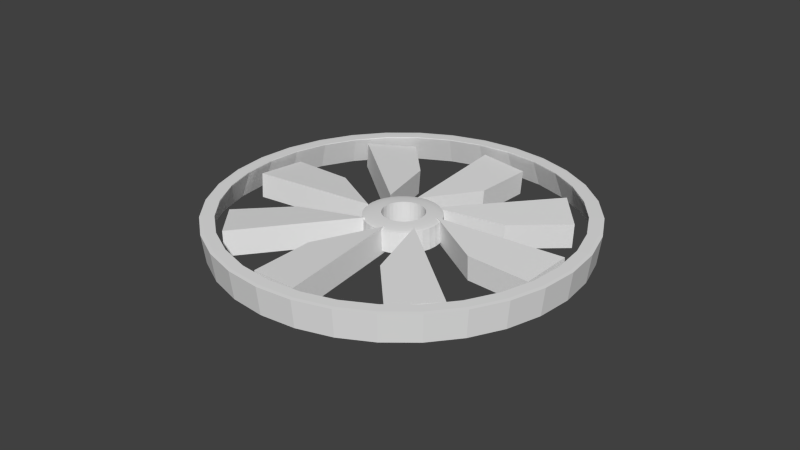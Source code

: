# Source: ventilador_industrial.blend  (saved by Blender 2.68.0; exported with 4.5.12 LTS)
import bpy
from mathutils import Matrix  # noqa: F401  (used for matrix-valued properties, if any)

bpy.ops.wm.read_factory_settings(use_empty=True)
scene = bpy.context.scene
scene.name = 'Scene'

# ---- collections
col_collection_1 = bpy.data.collections.new('Collection 1'); scene.collection.children.link(col_collection_1)

# ---- materials (node trees are filled in below, after node groups)
mat_oxidado2 = bpy.data.materials.new('Oxidado2')
mat_oxidado2.alpha_threshold = 0.0
mat_oxidado2.use_transparent_shadow = False
mat_oxidado2.roughness = 0.5
mat_oxidado2.line_color = (0.0, 0.0, 0.0, 1.0)
mat_material_001 = bpy.data.materials.new('Material.001')
mat_material_001.alpha_threshold = 0.0
mat_material_001.use_transparent_shadow = False
mat_material_001.roughness = 0.5
mat_material_001.line_color = (0.0, 0.0, 0.0, 1.0)

# ---- material node trees

# ---- world
world_world = bpy.data.worlds.new('World'); scene.world = world_world
world_world.color = (0.05088, 0.05088, 0.05088)
world_world.use_sun_shadow = False
world_world.sun_shadow_jitter_overblur = 0.0
world_world.cycles.sampling_method = 'MANUAL'
world_world.cycles.sample_map_resolution = 256

# ---- meshes
me_sphere_004 = bpy.data.meshes.new('Sphere.004')
me_sphere_004.from_pydata([(-0.9239, 6.107e-09, -0.3827), (-0.9808, 5.428e-09, -0.1951), (-0.9619, 0.1913, -0.1951), (-0.9061, 0.1802, -0.3827), (-0.8315, 5.415e-10, -0.5556), (-0.8155, 0.1622, -0.5556), (-0.9619, -0.1913, -0.1951), (-0.9061, -0.1802, -0.3827), (-1.0, 5.198e-09, 6.813), (-0.9808, 0.1951, 6.813), (-0.9061, 0.3753, -0.1951), (-0.8536, 0.3536, -0.3827), (-0.7071, 2.025e-09, -0.7071), (-0.6935, 0.1379, -0.7071), (-0.8155, -0.1622, -0.5556), (-0.7682, 0.3182, -0.5556), (-0.9061, -0.3753, -0.1951), (-0.8536, -0.3536, -0.3827), (-0.9808, -0.1951, 6.813), (-0.9808, 5.427e-09, 7.008), (-0.9619, 0.1913, 7.008), (-0.9239, 0.3827, 6.813), (-0.8155, 0.5449, -0.1951), (-0.7682, 0.5133, -0.3827), (-0.5556, 3.832e-09, -0.8315), (-0.5449, 0.1084, -0.8315), (-0.6935, -0.1379, -0.7071), (-0.6533, 0.2706, -0.7071), (-0.7682, -0.3182, -0.5556), (-0.6913, 0.4619, -0.5556), (-0.8155, -0.5449, -0.1951), (-0.7682, -0.5133, -0.3827), (-0.9239, -0.3827, 6.813), (-0.9619, -0.1913, 7.008), (-0.9061, 0.1802, 7.196), (-0.9239, 6.106e-09, 7.196), (-0.9061, 0.3753, 7.008), (-0.8315, 0.5556, 6.813), (-0.6935, 0.6935, -0.1951), (-0.6533, 0.6533, -0.3827), (-0.5093, 4.383e-09, -0.8562), (-0.5, 0.09946, -0.8559), (-0.5096, 0.002575, -0.8559), (-0.5449, -0.1084, -0.8315), (-0.5133, 0.2126, -0.8315), (-0.6533, -0.2706, -0.7071), (-0.5879, 0.3928, -0.7071), (-0.6913, -0.4619, -0.5556), (-0.5879, 0.5879, -0.5556), (-0.6935, -0.6935, -0.1951), (-0.6533, -0.6533, -0.3827), (-0.8315, -0.5556, 6.813), (-0.9061, -0.3753, 7.008), (-0.9061, -0.1802, 7.196), (-0.8155, 0.1622, 7.369), (-0.8315, 5.408e-10, 7.369), (-0.8536, 0.3536, 7.196), (-0.8155, 0.5449, 7.008), (-0.7071, 0.7071, 6.813), (-0.5449, 0.8155, -0.1951), (-0.5133, 0.7682, -0.3827), (-0.4995, -0.09936, -0.8562), (-0.4992, 0.1075, -0.8551), (-0.4725, 0.1957, -0.8551), (-0.5133, -0.2126, -0.8315), (-0.4619, 0.3087, -0.8315), (-0.5879, -0.3928, -0.7071), (-0.5, 0.5, -0.7071), (-0.5879, -0.5879, -0.5556), (-0.4619, 0.6913, -0.5556), (-0.5449, -0.8155, -0.1951), (-0.5133, -0.7682, -0.3827), (-0.7071, -0.7071, 6.813), (-0.8155, -0.5449, 7.008), (-0.8536, -0.3536, 7.196), (-0.8155, -0.1622, 7.369), (-0.6935, 0.1379, 7.52), (-0.7071, 2.024e-09, 7.52), (-0.7682, 0.3182, 7.369), (-0.7682, 0.5133, 7.196), (-0.6935, 0.6935, 7.008), (-0.5556, 0.8315, 6.813), (-0.3753, 0.9061, -0.1951), (-0.3536, 0.8536, -0.3827), (-0.4992, -0.1023, -0.8559), (-0.4711, -0.1951, -0.8559), (-0.4686, 0.2084, -0.8537), (-0.4274, 0.2856, -0.8537), (-0.4619, -0.3087, -0.8315), (-0.3928, 0.3928, -0.8315), (-0.5, -0.5, -0.7071), (-0.3928, 0.5879, -0.7071), (-0.4619, -0.6913, -0.5556), (-0.3182, 0.7682, -0.5556), (-0.3753, -0.9061, -0.1951), (-0.3536, -0.8536, -0.3827), (-0.5556, -0.8315, 6.813), (-0.6935, -0.6935, 7.008), (-0.7682, -0.5133, 7.196), (-0.7682, -0.3182, 7.369), (-0.6935, -0.1379, 7.52), (-0.5449, 0.1084, 7.645), (-0.5556, 3.831e-09, 7.645), (-0.6533, 0.2706, 7.52), (-0.6913, 0.4619, 7.369), (-0.6533, 0.6533, 7.196), (-0.5449, 0.8155, 7.008), (-0.3827, 0.9239, 6.813), (-0.1913, 0.9619, -0.1951), (-0.1802, 0.9061, -0.3827), (-0.4686, -0.2032, -0.855), (-0.4253, -0.2842, -0.855), (-0.4189, 0.3013, -0.8518), (-0.3659, 0.3659, -0.8518), (-0.3928, -0.3928, -0.8315), (-0.3087, 0.4619, -0.8315), (-0.3928, -0.5879, -0.7071), (-0.2706, 0.6533, -0.7071), (-0.3182, -0.7682, -0.5556), (-0.1622, 0.8155, -0.5556), (-0.1913, -0.9619, -0.1951), (-0.1802, -0.9061, -0.3827), (-0.3827, -0.9239, 6.813), (-0.5449, -0.8155, 7.008), (-0.6533, -0.6533, 7.196), (-0.6913, -0.4619, 7.369), (-0.6533, -0.2706, 7.52), (-0.5449, -0.1084, 7.645), (-0.5092, 4.383e-09, 7.669), (-0.5095, 0.002575, 7.669), (-0.5, 0.09945, 7.669), (-0.5133, 0.2126, 7.645), (-0.5879, 0.3928, 7.52), (-0.5879, 0.5879, 7.369), (-0.5133, 0.7682, 7.196), (-0.3753, 0.9061, 7.008), (-0.1951, 0.9808, 6.813), (3.863e-07, 0.9808, -0.1951), (3.343e-07, 0.9239, -0.3827), (-0.4189, -0.2962, -0.8536), (-0.3636, -0.3636, -0.8536), (-0.3521, 0.3828, -0.8495), (-0.2899, 0.4338, -0.8495), (-0.3087, -0.4619, -0.8315), (-0.2126, 0.5133, -0.8315), (-0.2706, -0.6533, -0.7071), (-0.1379, 0.6935, -0.7071), (-0.1622, -0.8155, -0.5556), (4.23e-07, 0.8315, -0.5556), (8.972e-08, -0.9808, -0.1951), (2.763e-07, -0.9239, -0.3827), (-0.1951, -0.9808, 6.813), (-0.3753, -0.9061, 7.008), (-0.5133, -0.7682, 7.196), (-0.5879, -0.5879, 7.369), (-0.5879, -0.3928, 7.52), (-0.5133, -0.2126, 7.645), (-0.4995, -0.09935, 7.669), (-0.4992, 0.1075, 7.668), (-0.4724, 0.1957, 7.668), (-0.4619, 0.3087, 7.645), (-0.5, 0.5, 7.52), (-0.4619, 0.6913, 7.369), (-0.3536, 0.8536, 7.196), (-0.1913, 0.9619, 7.008), (4.077e-07, 1.0, 6.813), (0.1913, 0.9619, -0.1951), (0.1802, 0.9061, -0.3827), (-0.3521, -0.3777, -0.8517), (-0.2877, -0.4305, -0.8517), (-0.2706, 0.4497, -0.8469), (-0.2015, 0.4866, -0.8469), (-0.2126, -0.5133, -0.8315), (-0.1084, 0.5449, -0.8315), (-0.1379, -0.6935, -0.7071), (3.644e-07, 0.7071, -0.7071), (1.495e-07, -0.8315, -0.5556), (0.1622, 0.8155, -0.5556), (0.1913, -0.9619, -0.1951), (0.1802, -0.9061, -0.3827), (1.249e-07, -1.0, 6.813), (-0.1913, -0.9619, 7.008), (-0.3536, -0.8536, 7.196), (-0.4619, -0.6913, 7.369), (-0.5, -0.5, 7.52), (-0.4619, -0.3087, 7.645), (-0.471, -0.1951, 7.669), (-0.4992, -0.1023, 7.669), (-0.4686, 0.2084, 7.667), (-0.4273, 0.2855, 7.667), (-0.3928, 0.3928, 7.645), (-0.3928, 0.5879, 7.52), (-0.3182, 0.7682, 7.369), (-0.1802, 0.9061, 7.196), (4.318e-07, 0.9808, 7.008), (0.1951, 0.9808, 6.813), (0.3753, 0.9061, -0.1951), (0.3536, 0.8536, -0.3827), (-0.2706, -0.4445, -0.8494), (-0.1998, -0.4824, -0.8494), (-0.1776, 0.4994, -0.8441), (-0.1038, 0.5218, -0.8441), (-0.1084, -0.5449, -0.8315), (4.114e-07, 0.5556, -0.8315), (1.945e-07, -0.7071, -0.7071), (0.138, 0.6935, -0.7071), (0.1622, -0.8155, -0.5556), (0.3182, 0.7682, -0.5556), (0.3753, -0.9061, -0.1951), (0.3536, -0.8536, -0.3827), (0.1951, -0.9808, 6.813), (2.018e-07, -0.9808, 7.008), (-0.1802, -0.9061, 7.196), (-0.3182, -0.7682, 7.369), (-0.3928, -0.5879, 7.52), (-0.3928, -0.3928, 7.645), (-0.4686, -0.2032, 7.668), (-0.4253, -0.2842, 7.668), (-0.4189, 0.3013, 7.665), (-0.3659, 0.3659, 7.665), (-0.3087, 0.4619, 7.645), (-0.2706, 0.6533, 7.52), (-0.1622, 0.8155, 7.369), (3.785e-07, 0.9239, 7.196), (0.1913, 0.9619, 7.008), (0.3827, 0.9239, 6.813), (0.5449, 0.8155, -0.1951), (0.5133, 0.7682, -0.3827), (-0.1776, -0.4942, -0.8467), (-0.1028, -0.5169, -0.8467), (-0.07673, 0.53, -0.8411), (3.991e-07, 0.5375, -0.8411), (1.713e-07, -0.5556, -0.8315), (0.1084, 0.5449, -0.8315), (0.1379, -0.6935, -0.7071), (0.2706, 0.6533, -0.7071), (0.3182, -0.7682, -0.5556), (0.4619, 0.6913, -0.5556), (0.5449, -0.8155, -0.1951), (0.5133, -0.7682, -0.3827), (0.3827, -0.9239, 6.813), (0.1913, -0.9619, 7.008), (1.605e-07, -0.9239, 7.196), (-0.1622, -0.8155, 7.369), (-0.2706, -0.6533, 7.52), (-0.3087, -0.4619, 7.645), (-0.4189, -0.2962, 7.667), (-0.3636, -0.3636, 7.667), (-0.352, 0.3828, 7.663), (-0.2899, 0.4338, 7.663), (-0.2126, 0.5133, 7.645), (-0.1379, 0.6935, 7.52), (4.253e-07, 0.8315, 7.369), (0.1802, 0.9061, 7.196), (0.3753, 0.9061, 7.008), (0.5556, 0.8315, 6.813), (0.6935, 0.6935, -0.1951), (0.6533, 0.6533, -0.3827), (-0.07673, -0.5248, -0.8439), (1.798e-07, -0.5324, -0.8439), (0.02817, 0.5403, -0.8381), (0.1059, 0.5326, -0.8381), (0.1084, -0.5449, -0.8315), (0.2126, 0.5133, -0.8315), (0.2706, -0.6533, -0.7071), (0.3928, 0.5879, -0.7071), (0.4619, -0.6913, -0.5556), (0.5879, 0.5879, -0.5556), (0.6935, -0.6935, -0.1951), (0.6533, -0.6533, -0.3827), (0.5556, -0.8315, 6.813), (0.3753, -0.9061, 7.008), (0.1802, -0.9061, 7.196), (1.518e-07, -0.8315, 7.369), (-0.1379, -0.6935, 7.52), (-0.2126, -0.5133, 7.645), (-0.352, -0.3777, 7.665), (-0.2876, -0.4305, 7.665), (-0.2705, 0.4497, 7.66), (-0.2015, 0.4866, 7.66), (-0.1084, 0.5449, 7.645), (3.669e-07, 0.7071, 7.52), (0.1622, 0.8155, 7.369), (0.3536, 0.8536, 7.196), (0.5449, 0.8155, 7.008), (0.7071, 0.7071, 6.813), (0.8155, 0.5449, -0.1951), (0.7682, 0.5133, -0.3827), (0.02817, -0.5352, -0.8409), (0.1049, -0.5276, -0.8409), (0.1331, 0.53, -0.8353), (0.2099, 0.5067, -0.8353), (0.2126, -0.5133, -0.8315), (0.3087, 0.4619, -0.8315), (0.3928, -0.5879, -0.7071), (0.5, 0.5, -0.7071), (0.5879, -0.5879, -0.5556), (0.6913, 0.4619, -0.5556), (0.8155, -0.5449, -0.1951), (0.7682, -0.5133, -0.3827), (0.7071, -0.7071, 6.813), (0.5449, -0.8155, 7.008), (0.3536, -0.8536, 7.196), (0.1622, -0.8155, 7.369), (1.971e-07, -0.7071, 7.52), (-0.1084, -0.5449, 7.645), (-0.2705, -0.4445, 7.662), (-0.1998, -0.4823, 7.662), (-0.1775, 0.4994, 7.657), (-0.1038, 0.5217, 7.657), (4.169e-07, 0.5556, 7.645), (0.138, 0.6935, 7.52), (0.3182, 0.7682, 7.369), (0.5133, 0.7682, 7.196), (0.6935, 0.6935, 7.008), (0.8315, 0.5556, 6.813), (0.9061, 0.3753, -0.1951), (0.8536, 0.3536, -0.3827), (0.1331, -0.5248, -0.8379), (0.208, -0.5021, -0.8379), (0.234, 0.4994, -0.8327), (0.3074, 0.4601, -0.8327), (0.3087, -0.4619, -0.8315), (0.3943, 0.3943, -0.8297), (0.3269, 0.4497, -0.8297), (0.3174, 0.4548, -0.8315), (0.5, -0.5, -0.7071), (0.5879, 0.3928, -0.7071), (0.6913, -0.4619, -0.5556), (0.7682, 0.3182, -0.5556), (0.9061, -0.3753, -0.1951), (0.8536, -0.3536, -0.3827), (0.8315, -0.5556, 6.813), (0.6935, -0.6935, 7.008), (0.5133, -0.7682, 7.196), (0.3182, -0.7682, 7.369), (0.1379, -0.6935, 7.52), (1.768e-07, -0.5556, 7.645), (-0.1775, -0.4942, 7.66), (-0.1028, -0.5169, 7.66), (-0.07667, 0.53, 7.654), (4.162e-07, 0.5375, 7.654), (0.1084, 0.5449, 7.645), (0.2706, 0.6533, 7.52), (0.4619, 0.6913, 7.369), (0.6533, 0.6533, 7.196), (0.8155, 0.5449, 7.008), (0.9239, 0.3827, 6.813), (0.9619, 0.1913, -0.1951), (0.9061, 0.1802, -0.3827), (0.234, -0.4942, -0.8351), (0.3049, -0.4563, -0.8351), (0.3928, -0.3928, -0.8315), (0.4667, 0.3118, -0.8268), (0.4084, 0.3828, -0.8268), (0.5879, -0.3928, -0.7071), (0.6533, 0.2706, -0.7071), (0.7682, -0.3182, -0.5556), (0.8155, 0.1622, -0.5556), (0.9619, -0.1913, -0.1951), (0.9061, -0.1802, -0.3827), (0.9239, -0.3827, 6.813), (0.8155, -0.5449, 7.008), (0.6533, -0.6533, 7.196), (0.4619, -0.6913, 7.369), (0.2706, -0.6533, 7.52), (0.1084, -0.5449, 7.645), (-0.07667, -0.5248, 7.657), (1.811e-07, -0.5324, 7.657), (0.02823, 0.5403, 7.651), (0.106, 0.5326, 7.651), (0.2126, 0.5133, 7.645), (0.3928, 0.5879, 7.52), (0.5879, 0.5879, 7.369), (0.7682, 0.5133, 7.196), (0.9061, 0.3753, 7.008), (0.9808, 0.1951, 6.813), (0.9808, -1.112e-07, -0.1951), (0.9239, -3.186e-08, -0.3827), (0.3269, -0.4445, -0.8325), (0.3915, -0.3915, -0.8325), (0.4639, -0.31, -0.8295), (0.4084, -0.3777, -0.8295), (0.3989, -0.3854, -0.8315), (0.521, 0.2158, -0.8246), (0.4753, 0.3013, -0.8246), (0.6533, -0.2706, -0.7071), (0.6935, 0.1379, -0.7071), (0.8155, -0.1622, -0.5556), (0.8315, -1.396e-07, -0.5556), (0.9808, -0.1951, 6.813), (0.9061, -0.3753, 7.008), (0.7682, -0.5133, 7.196), (0.5879, -0.5879, 7.369), (0.3928, -0.5879, 7.52), (0.2126, -0.5133, 7.645), (0.02823, -0.5352, 7.654), (0.1049, -0.5276, 7.654), (0.1331, 0.53, 7.648), (0.2099, 0.5067, 7.648), (0.3087, 0.4619, 7.645), (0.5, 0.5, 7.52), (0.6913, 0.4619, 7.369), (0.8536, 0.3536, 7.196), (0.9619, 0.1913, 7.008), (1.0, -1.176e-07, 6.813), (0.5187, -0.2149, -0.8266), (0.4753, -0.2962, -0.8266), (0.5547, 0.1103, -0.8233), (0.525, 0.2084, -0.8233), (0.6935, -0.1379, -0.7071), (0.7071, -1.011e-07, -0.7071), (0.9619, -0.1913, 7.008), (0.8536, -0.3536, 7.196), (0.6913, -0.4619, 7.369), (0.5, -0.5, 7.52), (0.3087, -0.4619, 7.645), (0.1331, -0.5248, 7.651), (0.208, -0.5021, 7.651), (0.234, 0.4994, 7.646), (0.3074, 0.4601, 7.646), (0.3944, 0.3944, 7.643), (0.327, 0.4497, 7.643), (0.3173, 0.4549, 7.645), (0.5879, 0.3928, 7.52), (0.7682, 0.3182, 7.369), (0.9061, 0.1802, 7.196), (0.9808, -1.312e-07, 7.008), (0.5532, -0.11, -0.8245), (0.525, -0.2032, -0.8245), (0.5656, -1.095e-07, -0.8232), (0.5556, 0.1075, -0.8228), (0.5659, 0.002576, -0.8228), (0.9061, -0.1802, 7.196), (0.7682, -0.3182, 7.369), (0.5879, -0.3928, 7.52), (0.3928, -0.3928, 7.645), (0.234, -0.4942, 7.648), (0.3049, -0.4563, 7.648), (0.4667, 0.3118, 7.64), (0.4085, 0.3828, 7.64), (0.6533, 0.2706, 7.52), (0.8155, 0.1622, 7.369), (0.9239, -5.853e-08, 7.196), (0.5556, -0.1023, -0.8232), (0.8155, -0.1622, 7.369), (0.6533, -0.2706, 7.52), (0.464, -0.31, 7.643), (0.4085, -0.3777, 7.643), (0.3988, -0.3856, 7.645), (0.327, -0.4445, 7.646), (0.3915, -0.3915, 7.646), (0.521, 0.2158, 7.638), (0.4753, 0.3013, 7.638), (0.6935, 0.1379, 7.52), (0.8315, -1.396e-07, 7.369), (0.6935, -0.1379, 7.52), (0.5188, -0.2149, 7.64), (0.4753, -0.2962, 7.64), (0.5548, 0.1103, 7.636), (0.525, 0.2084, 7.636), (0.7071, -1.011e-07, 7.52), (0.5533, -0.1101, 7.638), (0.525, -0.2032, 7.638), (0.5657, -1.095e-07, 7.636), (0.5556, 0.1075, 7.636), (0.566, 0.002576, 7.636), (0.5556, -0.1023, 7.636)], [], [(0, 1, 2, 3), (55, 77, 76, 54), (4, 0, 3, 5), (35, 55, 54, 34), (12, 4, 5, 13), (19, 35, 34, 20), (24, 12, 13, 25), (19, 20, 9, 8), (128, 129, 101, 102), (129, 130, 101), (40, 24, 25, 42), (25, 41, 42), (8, 9, 2, 1), (77, 102, 101, 76), (3, 2, 10, 11), (54, 76, 103, 78), (5, 3, 11, 15), (34, 54, 78, 56), (13, 5, 15, 27), (20, 34, 56, 36), (25, 13, 27, 44), (20, 36, 21, 9), (158, 159, 131), (131, 101, 130, 158), (44, 63, 62), (41, 25, 44, 62), (9, 21, 10, 2), (76, 101, 131, 103), (65, 87, 86), (63, 44, 65, 86), (21, 37, 22, 10), (103, 131, 160, 132), (11, 10, 22, 23), (78, 103, 132, 104), (15, 11, 23, 29), (56, 78, 104, 79), (27, 15, 29, 46), (36, 56, 79, 57), (44, 27, 46, 65), (36, 57, 37, 21), (188, 189, 160), (160, 131, 159, 188), (65, 46, 67, 89), (57, 80, 58, 37), (218, 219, 190, 160), (160, 189, 218), (89, 113, 112, 65), (112, 87, 65), (37, 58, 38, 22), (132, 160, 190, 161), (23, 22, 38, 39), (104, 132, 161, 133), (29, 23, 39, 48), (79, 104, 133, 105), (46, 29, 48, 67), (57, 79, 105, 80), (105, 133, 162, 134), (67, 48, 69, 91), (80, 105, 134, 106), (89, 67, 91, 115), (80, 106, 81, 58), (248, 249, 220, 190), (190, 219, 248), (115, 142, 141, 89), (141, 113, 89), (38, 58, 81, 59), (161, 190, 220, 191), (39, 38, 59, 60), (133, 161, 191, 162), (48, 39, 60, 69), (60, 59, 82, 83), (162, 191, 221, 192), (69, 60, 83, 93), (134, 162, 192, 163), (91, 69, 93, 117), (106, 134, 163, 135), (115, 91, 117, 144), (106, 135, 107, 81), (278, 279, 250, 220), (220, 249, 278), (144, 171, 170, 115), (170, 142, 115), (59, 81, 107, 82), (191, 220, 250, 221), (173, 201, 200, 144), (200, 171, 144), (82, 107, 136, 108), (221, 250, 280, 251), (83, 82, 108, 109), (192, 221, 251, 222), (93, 83, 109, 119), (163, 192, 222, 193), (117, 93, 119, 146), (135, 163, 193, 164), (144, 117, 146, 173), (135, 164, 136, 107), (308, 309, 280, 250), (250, 279, 308), (173, 146, 175, 203), (164, 194, 165, 136), (340, 341, 310, 280), (280, 309, 340), (203, 231, 230, 173), (230, 201, 173), (108, 136, 165, 137), (251, 280, 310, 281), (109, 108, 137, 138), (222, 251, 281, 252), (119, 109, 138, 148), (193, 222, 252, 223), (146, 119, 148, 175), (164, 193, 223, 194), (223, 252, 282, 253), (175, 148, 177, 205), (194, 223, 253, 224), (203, 175, 205, 233), (194, 224, 195, 165), (369, 370, 342, 310), (310, 341, 369), (233, 261, 260, 203), (260, 231, 203), (165, 195, 166, 137), (281, 310, 342, 311), (138, 137, 166, 167), (252, 281, 311, 282), (148, 138, 167, 177), (167, 166, 196, 197), (282, 311, 343, 312), (177, 167, 197, 207), (253, 282, 312, 283), (205, 177, 207, 235), (224, 253, 283, 254), (233, 205, 235, 263), (224, 254, 225, 195), (398, 399, 371, 342), (342, 370, 398), (263, 291, 290, 233), (290, 261, 233), (195, 225, 196, 166), (311, 342, 371, 343), (293, 321, 320, 263), (320, 291, 263), (225, 255, 226, 196), (343, 371, 400, 372), (197, 196, 226, 227), (312, 343, 372, 344), (207, 197, 227, 237), (283, 312, 344, 313), (235, 207, 237, 265), (254, 283, 313, 284), (263, 235, 265, 293), (254, 284, 255, 225), (419, 420, 400, 371), (371, 399, 419), (293, 265, 324, 325), (265, 295, 323, 324), (284, 314, 285, 255), (423, 400, 420), (321, 293, 325), (255, 285, 256, 226), (400, 423, 422, 372), (421, 401, 372, 422), (227, 226, 256, 257), (344, 372, 401, 373), (237, 227, 257, 267), (313, 344, 373, 345), (265, 237, 267, 295), (284, 313, 345, 314), (295, 267, 297, 327), (314, 345, 374, 346), (323, 295, 354), (295, 327, 353, 354), (314, 346, 315, 285), (256, 285, 315, 286), (401, 421, 440), (439, 424, 401, 440), (257, 256, 286, 287), (373, 401, 424, 402), (267, 257, 287, 297), (345, 373, 402, 374), (402, 424, 441, 425), (297, 287, 317, 329), (374, 402, 425, 403), (327, 297, 329, 356), (346, 374, 403, 375), (353, 327, 385), (327, 356, 384, 385), (346, 375, 347, 315), (286, 315, 347, 316), (424, 439, 453), (452, 441, 424, 453), (287, 286, 316, 317), (316, 347, 376, 348), (441, 452, 460), (459, 454, 441, 460), (317, 316, 348, 349), (425, 441, 454, 442), (329, 317, 349, 358), (403, 425, 442, 426), (356, 329, 358, 387), (375, 403, 426, 404), (384, 356, 409), (356, 387, 408, 409), (375, 404, 376, 347), (387, 432, 431), (387, 411, 430, 432), (431, 408, 387), (404, 427, 405, 376), (348, 376, 405, 377), (454, 465, 466), (464, 461, 454, 466), (454, 459, 465), (349, 348, 377, 378), (442, 454, 461, 455), (358, 349, 378, 389), (426, 442, 455, 443), (387, 358, 389, 411), (404, 426, 443, 427), (389, 388, 410, 411), (443, 433, 412, 427), (410, 428, 444), (430, 411, 410, 444), (405, 427, 412, 390), (405, 390, 359, 377), (467, 462, 456), (456, 461, 464, 467), (377, 359, 360, 378), (461, 456, 445, 455), (389, 378, 360, 388), (455, 445, 433, 443), (456, 446, 434, 445), (360, 331, 357, 388), (445, 434, 413, 433), (388, 357, 386, 410), (433, 413, 391, 412), (386, 406, 429), (428, 410, 386, 429), (390, 412, 391, 361), (390, 361, 330, 359), (463, 457, 446), (446, 456, 462, 463), (359, 330, 331, 360), (361, 332, 298, 330), (458, 447, 435), (435, 446, 457, 458), (330, 298, 299, 331), (446, 435, 414, 434), (331, 299, 328, 357), (434, 414, 392, 413), (357, 328, 355, 386), (413, 392, 362, 391), (355, 381, 407), (406, 386, 355, 407), (361, 391, 362, 332), (352, 383, 382, 326), (381, 355, 326, 382), (332, 362, 333, 300), (451, 436, 449), (383, 352, 380), (332, 300, 268, 298), (448, 449, 436, 415), (415, 435, 447, 448), (298, 268, 269, 299), (435, 415, 393, 414), (299, 269, 296, 328), (414, 393, 363, 392), (328, 296, 326, 355), (392, 363, 333, 362), (296, 266, 294, 326), (363, 334, 301, 333), (326, 294, 322, 352), (300, 333, 301, 270), (436, 451, 450, 416), (450, 438, 416), (352, 322, 379, 380), (322, 351, 379), (268, 300, 270, 238), (436, 416, 394, 415), (268, 238, 239, 269), (415, 394, 364, 393), (269, 239, 266, 296), (393, 364, 334, 363), (239, 209, 236, 266), (364, 335, 302, 334), (266, 236, 264, 294), (334, 302, 271, 301), (294, 264, 292, 322), (270, 301, 271, 240), (416, 438, 437, 395), (437, 418, 395), (322, 292, 350, 351), (292, 319, 350), (238, 270, 240, 208), (416, 395, 365, 394), (238, 208, 209, 239), (394, 365, 335, 364), (395, 366, 336, 365), (208, 178, 179, 209), (365, 336, 303, 335), (209, 179, 206, 236), (335, 303, 272, 302), (236, 206, 234, 264), (302, 272, 241, 271), (264, 234, 262, 292), (240, 271, 241, 210), (395, 418, 417, 366), (417, 397, 366), (292, 262, 318, 319), (262, 289, 318), (208, 240, 210, 178), (210, 241, 211, 180), (366, 397, 396, 337), (396, 368, 337), (262, 232, 288, 289), (232, 259, 288), (178, 210, 180, 149), (366, 337, 304, 336), (178, 149, 150, 179), (336, 304, 273, 303), (179, 150, 176, 206), (303, 273, 242, 272), (206, 176, 204, 234), (272, 242, 211, 241), (234, 204, 232, 262), (176, 147, 174, 204), (242, 212, 181, 211), (204, 174, 202, 232), (180, 211, 181, 151), (337, 368, 367, 305), (367, 339, 305), (232, 202, 258, 259), (202, 229, 258), (180, 151, 120, 149), (337, 305, 274, 304), (149, 120, 121, 150), (304, 274, 243, 273), (150, 121, 147, 176), (273, 243, 212, 242), (121, 95, 118, 147), (243, 213, 182, 212), (147, 118, 145, 174), (212, 182, 152, 181), (174, 145, 172, 202), (151, 181, 152, 122), (305, 339, 338, 275), (338, 307, 275), (202, 172, 228, 229), (172, 199, 228), (151, 122, 94, 120), (305, 275, 244, 274), (120, 94, 95, 121), (274, 244, 213, 243), (275, 245, 214, 244), (94, 70, 71, 95), (244, 214, 183, 213), (95, 71, 92, 118), (213, 183, 153, 182), (118, 92, 116, 145), (182, 153, 123, 152), (145, 116, 143, 172), (122, 152, 123, 96), (275, 307, 306, 245), (306, 277, 245), (172, 143, 198, 199), (143, 169, 198), (122, 96, 70, 94), (96, 123, 97, 72), (245, 277, 276, 215), (276, 247, 215), (143, 114, 168, 169), (114, 140, 168), (96, 72, 49, 70), (245, 215, 184, 214), (70, 49, 50, 71), (214, 184, 154, 183), (71, 50, 68, 92), (183, 154, 124, 153), (92, 68, 90, 116), (153, 124, 97, 123), (116, 90, 114, 143), (68, 47, 66, 90), (124, 98, 73, 97), (90, 66, 88, 114), (72, 97, 73, 51), (215, 247, 246), (217, 185, 215, 246), (140, 114, 139), (114, 88, 111, 139), (49, 72, 51, 30), (215, 185, 155, 184), (49, 30, 31, 50), (184, 155, 125, 154), (50, 31, 47, 68), (154, 125, 98, 124), (31, 17, 28, 47), (125, 99, 74, 98), (47, 28, 45, 66), (98, 74, 52, 73), (66, 45, 64, 88), (51, 73, 52, 32), (185, 217, 216), (186, 156, 185, 216), (111, 88, 110), (88, 64, 85, 110), (30, 51, 32, 16), (185, 156, 126, 155), (30, 16, 17, 31), (155, 126, 99, 125), (16, 6, 7, 17), (126, 100, 75, 99), (17, 7, 14, 28), (99, 75, 53, 74), (28, 14, 26, 45), (74, 53, 33, 52), (45, 26, 43, 64), (32, 52, 33, 18), (156, 187, 157, 127), (156, 186, 187), (64, 43, 61, 84), (84, 85, 64), (16, 32, 18, 6), (156, 127, 100, 126), (128, 102, 127, 157), (43, 24, 40, 61), (6, 18, 8, 1), (100, 127, 102, 77), (0, 7, 6, 1), (75, 100, 77, 55), (7, 0, 4, 14), (53, 75, 55, 35), (14, 4, 12, 26), (33, 53, 35, 19), (26, 12, 24, 43), (33, 19, 8, 18), (465, 431, 432, 466), (459, 460, 408, 431), (431, 465, 459), (460, 409, 408), (452, 453, 384, 409), (409, 460, 452), (453, 385, 384), (439, 440, 353, 385), (385, 453, 439), (440, 354, 353), (421, 422, 323, 354), (354, 440, 421), (422, 324, 323), (423, 420, 325, 324), (324, 422, 423), (420, 419, 321, 325), (419, 320, 321), (399, 398, 291, 320), (320, 419, 399), (398, 290, 291), (370, 369, 261, 290), (290, 398, 370), (369, 260, 261), (341, 340, 231, 260), (260, 369, 341), (340, 230, 231), (309, 308, 201, 230), (230, 340, 309), (308, 200, 201), (279, 278, 171, 200), (200, 308, 279), (278, 170, 171), (249, 248, 142, 170), (170, 278, 249), (248, 141, 142), (219, 218, 113, 141), (141, 248, 219), (218, 112, 113), (189, 188, 87, 112), (112, 218, 189), (188, 86, 87), (159, 158, 63, 86), (86, 188, 159), (158, 62, 63), (130, 129, 41, 62), (62, 158, 130), (129, 42, 41), (128, 61, 40, 129), (157, 84, 61, 128), (40, 42, 129), (157, 187, 84), (186, 110, 85, 187), (186, 216, 110), (85, 84, 187), (217, 139, 111, 216), (217, 246, 139), (111, 110, 216), (247, 168, 140, 246), (247, 276, 168), (140, 139, 246), (277, 198, 169, 276), (277, 306, 198), (169, 168, 276), (307, 228, 199, 306), (307, 338, 228), (199, 198, 306), (339, 258, 229, 338), (339, 367, 258), (229, 228, 338), (368, 288, 259, 367), (368, 396, 288), (259, 258, 367), (397, 318, 289, 396), (397, 417, 318), (289, 288, 396), (418, 350, 319, 417), (418, 437, 350), (319, 318, 417), (438, 379, 351, 437), (438, 450, 379), (351, 350, 437), (449, 382, 383, 451), (449, 448, 382), (380, 450, 451, 383), (380, 379, 450), (447, 407, 381, 448), (447, 458, 407), (381, 382, 448), (457, 429, 406, 458), (457, 463, 429), (406, 407, 458), (432, 430, 464, 466), (430, 444, 467, 464), (462, 444, 428, 463), (462, 467, 444), (428, 429, 463)])
_uv = me_sphere_004.uv_layers.new(name='UVMap')
_uv.uv.foreach_set('vector', [0.9619, 0.3223, 0.9904, 0.3315, 0.9819, 0.2674, 0.9539, 0.2619, 0.5331, 0.4312, 0.5263, 0.4446, 0.5367, 0.456, 0.5453, 0.4445, 0.9157, 0.3137, 0.9619, 0.3223, 0.9539, 0.2619, 0.9085, 0.2593, 0.5381, 0.4211, 0.5331, 0.4312, 0.5453, 0.4445, 0.5517, 0.4359, 0.8536, 0.306, 0.9157, 0.3137, 0.9085, 0.2593, 0.8474, 0.2597, 0.5412, 0.4147, 0.5381, 0.4211, 0.5517, 0.4359, 0.5557, 0.4305, 0.7778, 0.2995, 0.8536, 0.306, 0.8474, 0.2597, 0.773, 0.2632, 0.5412, 0.4147, 0.5557, 0.4305, 0.557, 0.4284, 0.5423, 0.4123, 0.5155, 0.4659, 0.5157, 0.466, 0.5262, 0.4698, 0.518, 0.4609, 0.5157, 0.466, 0.523, 0.474, 0.5262, 0.4698, 0.7547, 0.2982, 0.7778, 0.2995, 0.773, 0.2632, 0.7548, 0.2973, 0.773, 0.2632, 0.7505, 0.2648, 0.7548, 0.2973, 1.0, 0.6685, 0.9913, 0.6032, 0.9819, 0.2674, 0.9904, 0.3315, 0.5263, 0.4446, 0.518, 0.4609, 0.5262, 0.4698, 0.5367, 0.456, 0.9539, 0.2619, 0.9819, 0.2674, 0.9549, 0.2056, 0.9285, 0.2037, 0.5453, 0.4445, 0.5367, 0.456, 0.5452, 0.4698, 0.5553, 0.4607, 0.9085, 0.2593, 0.9539, 0.2619, 0.9285, 0.2037, 0.8856, 0.2069, 0.5517, 0.4359, 0.5453, 0.4445, 0.5553, 0.4607, 0.5628, 0.4539, 0.8474, 0.2597, 0.9085, 0.2593, 0.8856, 0.2069, 0.828, 0.2152, 0.5557, 0.4305, 0.5517, 0.4359, 0.5628, 0.4539, 0.5675, 0.4496, 0.773, 0.2632, 0.8474, 0.2597, 0.828, 0.2152, 0.7577, 0.2282, 0.5557, 0.4305, 0.5675, 0.4496, 0.569, 0.4479, 0.557, 0.4284, 0.5236, 0.4747, 0.5293, 0.4838, 0.5329, 0.4807, 0.5329, 0.4807, 0.5262, 0.4698, 0.523, 0.474, 0.5236, 0.4747, 0.7577, 0.2282, 0.7372, 0.2326, 0.7501, 0.2622, 0.7505, 0.2648, 0.773, 0.2632, 0.7577, 0.2282, 0.7501, 0.2622, 0.9913, 0.6032, 0.9638, 0.5402, 0.9549, 0.2056, 0.9819, 0.2674, 0.5367, 0.456, 0.5262, 0.4698, 0.5329, 0.4807, 0.5452, 0.4698, 0.7325, 0.1959, 0.7151, 0.2024, 0.7353, 0.2284, 0.7372, 0.2326, 0.7577, 0.2282, 0.7325, 0.1959, 0.7353, 0.2284, 0.9638, 0.5402, 0.9184, 0.482, 0.9104, 0.1485, 0.9549, 0.2056, 0.5452, 0.4698, 0.5329, 0.4807, 0.5378, 0.493, 0.5515, 0.4855, 0.9285, 0.2037, 0.9549, 0.2056, 0.9104, 0.1485, 0.8866, 0.15, 0.5553, 0.4607, 0.5452, 0.4698, 0.5515, 0.4855, 0.5627, 0.4792, 0.8856, 0.2069, 0.9285, 0.2037, 0.8866, 0.15, 0.8479, 0.1586, 0.5628, 0.4539, 0.5553, 0.4607, 0.5627, 0.4792, 0.5711, 0.4744, 0.828, 0.2152, 0.8856, 0.2069, 0.8479, 0.1586, 0.7959, 0.1741, 0.5675, 0.4496, 0.5628, 0.4539, 0.5711, 0.4744, 0.5762, 0.4714, 0.7577, 0.2282, 0.828, 0.2152, 0.7959, 0.1741, 0.7325, 0.1959, 0.5675, 0.4496, 0.5762, 0.4714, 0.5779, 0.4701, 0.569, 0.4479, 0.5301, 0.4852, 0.5341, 0.4951, 0.5378, 0.493, 0.5378, 0.493, 0.5329, 0.4807, 0.5293, 0.4838, 0.5301, 0.4852, 0.7325, 0.1959, 0.7959, 0.1741, 0.7524, 0.1379, 0.6983, 0.1675, 0.5762, 0.4714, 0.5815, 0.495, 0.5834, 0.4942, 0.5779, 0.4701, 0.5349, 0.4971, 0.5372, 0.5074, 0.5408, 0.5064, 0.5378, 0.493, 0.5378, 0.493, 0.5341, 0.4951, 0.5349, 0.4971, 0.6983, 0.1675, 0.6847, 0.1754, 0.7109, 0.1972, 0.7325, 0.1959, 0.7109, 0.1972, 0.7151, 0.2024, 0.7325, 0.1959, 0.9184, 0.482, 0.857, 0.4309, 0.8501, 0.09841, 0.9104, 0.1485, 0.5515, 0.4855, 0.5378, 0.493, 0.5408, 0.5064, 0.5553, 0.5025, 0.8866, 0.15, 0.9104, 0.1485, 0.8501, 0.09841, 0.8298, 0.1027, 0.5627, 0.4792, 0.5515, 0.4855, 0.5553, 0.5025, 0.5672, 0.4992, 0.8479, 0.1586, 0.8866, 0.15, 0.8298, 0.1027, 0.7968, 0.1161, 0.5711, 0.4744, 0.5627, 0.4792, 0.5672, 0.4992, 0.5761, 0.4967, 0.7959, 0.1741, 0.8479, 0.1586, 0.7968, 0.1161, 0.7524, 0.1379, 0.5762, 0.4714, 0.5711, 0.4744, 0.5761, 0.4967, 0.5815, 0.495, 0.5761, 0.4967, 0.5672, 0.4992, 0.5687, 0.52, 0.5777, 0.5198, 0.7524, 0.1379, 0.7968, 0.1161, 0.7343, 0.08105, 0.6993, 0.1081, 0.5815, 0.495, 0.5761, 0.4967, 0.5777, 0.5198, 0.5832, 0.5195, 0.6983, 0.1675, 0.7524, 0.1379, 0.6993, 0.1081, 0.6566, 0.1441, 0.5815, 0.495, 0.5832, 0.5195, 0.5851, 0.5192, 0.5834, 0.4942, 0.5378, 0.51, 0.5385, 0.5203, 0.5418, 0.5203, 0.5408, 0.5064, 0.5408, 0.5064, 0.5372, 0.5074, 0.5378, 0.51, 0.6566, 0.1441, 0.647, 0.1525, 0.6779, 0.1698, 0.6983, 0.1675, 0.6779, 0.1698, 0.6847, 0.1754, 0.6983, 0.1675, 0.8501, 0.09841, 0.857, 0.4309, 0.7818, 0.3888, 0.7764, 0.0571, 0.5553, 0.5025, 0.5408, 0.5064, 0.5418, 0.5203, 0.5566, 0.5202, 0.8298, 0.1027, 0.8501, 0.09841, 0.7764, 0.0571, 0.7604, 0.06381, 0.5672, 0.4992, 0.5553, 0.5025, 0.5566, 0.5202, 0.5687, 0.52, 0.7968, 0.1161, 0.8298, 0.1027, 0.7604, 0.06381, 0.7343, 0.08105, 0.7604, 0.06381, 0.7764, 0.0571, 0.6921, 0.02621, 0.6809, 0.03471, 0.5687, 0.52, 0.5566, 0.5202, 0.5552, 0.5378, 0.567, 0.5408, 0.7343, 0.08105, 0.7604, 0.06381, 0.6809, 0.03471, 0.6628, 0.05486, 0.5777, 0.5198, 0.5687, 0.52, 0.567, 0.5408, 0.5759, 0.5429, 0.6993, 0.1081, 0.7343, 0.08105, 0.6628, 0.05486, 0.6385, 0.08588, 0.5832, 0.5195, 0.5777, 0.5198, 0.5759, 0.5429, 0.5813, 0.544, 0.6566, 0.1441, 0.6993, 0.1081, 0.6385, 0.08588, 0.6088, 0.1266, 0.5832, 0.5195, 0.5813, 0.544, 0.5831, 0.5441, 0.5851, 0.5192, 0.5387, 0.5235, 0.5379, 0.5334, 0.5407, 0.5342, 0.5418, 0.5203, 0.5418, 0.5203, 0.5385, 0.5203, 0.5387, 0.5235, 0.6088, 0.1266, 0.6031, 0.1347, 0.6375, 0.1473, 0.6566, 0.1441, 0.6375, 0.1473, 0.647, 0.1525, 0.6566, 0.1441, 0.7764, 0.0571, 0.7818, 0.3888, 0.6958, 0.3573, 0.6921, 0.02621, 0.5566, 0.5202, 0.5418, 0.5203, 0.5407, 0.5342, 0.5552, 0.5378, 0.5568, 0.1157, 0.5544, 0.1228, 0.5912, 0.1305, 0.6088, 0.1266, 0.5912, 0.1305, 0.6031, 0.1347, 0.6088, 0.1266, 0.6921, 0.02621, 0.6958, 0.3573, 0.6023, 0.3376, 0.6003, 0.006929, 0.5552, 0.5378, 0.5407, 0.5342, 0.5376, 0.5475, 0.5512, 0.5548, 0.6809, 0.03471, 0.6921, 0.02621, 0.6003, 0.00693, 0.5945, 0.01655, 0.567, 0.5408, 0.5552, 0.5378, 0.5512, 0.5548, 0.5623, 0.5607, 0.6628, 0.05486, 0.6809, 0.03471, 0.5945, 0.01655, 0.5851, 0.03852, 0.5759, 0.5429, 0.567, 0.5408, 0.5623, 0.5607, 0.5706, 0.565, 0.6385, 0.08588, 0.6628, 0.05486, 0.5851, 0.03852, 0.5723, 0.07198, 0.5813, 0.544, 0.5759, 0.5429, 0.5706, 0.565, 0.5757, 0.5675, 0.6088, 0.1266, 0.6385, 0.08588, 0.5723, 0.07198, 0.5568, 0.1157, 0.5813, 0.544, 0.5757, 0.5675, 0.5775, 0.5681, 0.5831, 0.5441, 0.5377, 0.5369, 0.5354, 0.5463, 0.5376, 0.5475, 0.5407, 0.5342, 0.5407, 0.5342, 0.5379, 0.5334, 0.5377, 0.5369, 0.5568, 0.1157, 0.5723, 0.07198, 0.5034, 0.06699, 0.5027, 0.1117, 0.5757, 0.5675, 0.5668, 0.5892, 0.5684, 0.5902, 0.5775, 0.5681, 0.5346, 0.5498, 0.531, 0.5585, 0.5325, 0.5597, 0.5376, 0.5475, 0.5376, 0.5475, 0.5354, 0.5463, 0.5346, 0.5498, 0.5027, 0.1117, 0.5026, 0.1173, 0.5409, 0.1201, 0.5568, 0.1157, 0.5409, 0.1201, 0.5544, 0.1228, 0.5568, 0.1157, 0.6003, 0.006929, 0.6023, 0.3376, 0.5049, 0.3306, 0.5048, -6.591e-08, 0.5512, 0.5548, 0.5376, 0.5475, 0.5325, 0.5597, 0.5447, 0.5704, 0.5945, 0.01655, 0.6003, 0.00693, 0.5048, 7.353e-08, 0.5045, 0.01003, 0.5623, 0.5607, 0.5512, 0.5548, 0.5447, 0.5704, 0.5548, 0.5791, 0.5851, 0.03852, 0.5945, 0.01655, 0.5045, 0.01003, 0.504, 0.03265, 0.5706, 0.565, 0.5623, 0.5607, 0.5548, 0.5791, 0.5622, 0.5854, 0.5723, 0.07198, 0.5851, 0.03852, 0.504, 0.03265, 0.5034, 0.06699, 0.5757, 0.5675, 0.5706, 0.565, 0.5622, 0.5854, 0.5668, 0.5892, 0.5622, 0.5854, 0.5548, 0.5791, 0.5446, 0.5951, 0.5509, 0.6032, 0.5034, 0.06699, 0.504, 0.03265, 0.4228, 0.03747, 0.4344, 0.07109, 0.5668, 0.5892, 0.5622, 0.5854, 0.5509, 0.6032, 0.5548, 0.6081, 0.5027, 0.1117, 0.5034, 0.06699, 0.4344, 0.07109, 0.4484, 0.1149, 0.5668, 0.5892, 0.5548, 0.6081, 0.5562, 0.6095, 0.5684, 0.5902, 0.5297, 0.5617, 0.5249, 0.5693, 0.5257, 0.5705, 0.5325, 0.5597, 0.5325, 0.5597, 0.531, 0.5585, 0.5297, 0.5617, 0.4484, 0.1149, 0.4496, 0.1187, 0.4885, 0.1164, 0.5027, 0.1117, 0.4885, 0.1164, 0.5026, 0.1173, 0.5027, 0.1117, 0.5049, 0.3306, 0.4072, 0.3364, 0.409, 0.005687, 0.5048, -6.492e-08, 0.5447, 0.5704, 0.5325, 0.5597, 0.5257, 0.5705, 0.5361, 0.5841, 0.5045, 0.01003, 0.5048, 7.452e-08, 0.409, 0.005687, 0.4143, 0.01538, 0.5548, 0.5791, 0.5447, 0.5704, 0.5361, 0.5841, 0.5446, 0.5951, 0.504, 0.03265, 0.5045, 0.01003, 0.4143, 0.01538, 0.4228, 0.03747, 0.4143, 0.01538, 0.409, 0.005687, 0.3167, 0.02377, 0.3274, 0.03242, 0.5446, 0.5951, 0.5361, 0.5841, 0.5256, 0.5952, 0.5323, 0.6083, 0.4228, 0.03747, 0.4143, 0.01538, 0.3274, 0.03242, 0.3446, 0.0528, 0.5509, 0.6032, 0.5446, 0.5951, 0.5323, 0.6083, 0.5372, 0.6178, 0.4344, 0.07109, 0.4228, 0.03747, 0.3446, 0.0528, 0.3679, 0.08412, 0.5548, 0.6081, 0.5509, 0.6032, 0.5372, 0.6178, 0.5403, 0.6236, 0.4484, 0.1149, 0.4344, 0.07109, 0.3679, 0.08412, 0.3962, 0.1252, 0.5548, 0.6081, 0.5403, 0.6236, 0.5413, 0.6253, 0.5562, 0.6095, 0.5232, 0.572, 0.5171, 0.5785, 0.5175, 0.5793, 0.5257, 0.5705, 0.5257, 0.5705, 0.5249, 0.5693, 0.5232, 0.572, 0.3962, 0.1252, 0.3975, 0.1272, 0.436, 0.1197, 0.4484, 0.1149, 0.436, 0.1197, 0.4496, 0.1187, 0.4484, 0.1149, 0.4072, 0.3364, 0.3131, 0.3548, 0.3167, 0.02377, 0.409, 0.005687, 0.5361, 0.5841, 0.5257, 0.5705, 0.5175, 0.5793, 0.5256, 0.5952, 0.3479, 0.1421, 0.3485, 0.1426, 0.3854, 0.1297, 0.3962, 0.1252, 0.3854, 0.1297, 0.3975, 0.1272, 0.3962, 0.1252, 0.3131, 0.3548, 0.2262, 0.3852, 0.2315, 0.05356, 0.3167, 0.02377, 0.5256, 0.5952, 0.5175, 0.5793, 0.5081, 0.5858, 0.5137, 0.6035, 0.3274, 0.03242, 0.3167, 0.02377, 0.2315, 0.05356, 0.2471, 0.06048, 0.5323, 0.6083, 0.5256, 0.5952, 0.5137, 0.6035, 0.5182, 0.618, 0.3446, 0.0528, 0.3274, 0.03242, 0.2471, 0.06048, 0.2724, 0.07805, 0.5372, 0.6178, 0.5323, 0.6083, 0.5182, 0.618, 0.5216, 0.6287, 0.3679, 0.08412, 0.3446, 0.0528, 0.2724, 0.07805, 0.3064, 0.1056, 0.5403, 0.6236, 0.5372, 0.6178, 0.5216, 0.6287, 0.5237, 0.6351, 0.3962, 0.1252, 0.3679, 0.08412, 0.3064, 0.1056, 0.3479, 0.1421, 0.5403, 0.6236, 0.5237, 0.6351, 0.5244, 0.637, 0.5413, 0.6253, 0.5152, 0.5805, 0.508, 0.5855, 0.5081, 0.5858, 0.5175, 0.5793, 0.5175, 0.5793, 0.5171, 0.5785, 0.5152, 0.5805, 0.3479, 0.1421, 0.3064, 0.1056, 0.3387, 0.1462, 0.3435, 0.1444, 0.3064, 0.1056, 0.2524, 0.1347, 0.3047, 0.1645, 0.3387, 0.1462, 0.5237, 0.6351, 0.5058, 0.6421, 0.5061, 0.6442, 0.5244, 0.637, 0.507, 0.5862, 0.5081, 0.5858, 0.508, 0.5855, 0.3485, 0.1426, 0.3479, 0.1421, 0.3435, 0.1444, 0.2262, 0.3852, 0.1499, 0.4263, 0.1566, 0.0939, 0.2315, 0.05356, 0.5081, 0.5858, 0.507, 0.5862, 0.5061, 0.5868, 0.5137, 0.6035, 0.498, 0.59, 0.5007, 0.6086, 0.5137, 0.6035, 0.5061, 0.5868, 0.2471, 0.06048, 0.2315, 0.05356, 0.1566, 0.0939, 0.1765, 0.09848, 0.5182, 0.618, 0.5137, 0.6035, 0.5007, 0.6086, 0.503, 0.6239, 0.2724, 0.07805, 0.2471, 0.06048, 0.1765, 0.09848, 0.2089, 0.1123, 0.5216, 0.6287, 0.5182, 0.618, 0.503, 0.6239, 0.5047, 0.6353, 0.3064, 0.1056, 0.2724, 0.07805, 0.2089, 0.1123, 0.2524, 0.1347, 0.5237, 0.6351, 0.5216, 0.6287, 0.5047, 0.6353, 0.5058, 0.6421, 0.2524, 0.1347, 0.2089, 0.1123, 0.1566, 0.1541, 0.2079, 0.1703, 0.5058, 0.6421, 0.5047, 0.6353, 0.4871, 0.6374, 0.4871, 0.6444, 0.3047, 0.1645, 0.2524, 0.1347, 0.2977, 0.1685, 0.2524, 0.1347, 0.2079, 0.1703, 0.2682, 0.192, 0.2977, 0.1685, 0.5058, 0.6421, 0.4871, 0.6443, 0.4871, 0.6465, 0.5061, 0.6442, 0.1566, 0.0939, 0.1499, 0.4263, 0.08696, 0.4766, 0.0949, 0.1433, 0.5007, 0.6086, 0.498, 0.59, 0.4963, 0.5907, 0.4873, 0.5917, 0.4873, 0.6102, 0.5007, 0.6086, 0.4963, 0.5907, 0.1765, 0.09848, 0.1566, 0.0939, 0.0949, 0.1433, 0.1184, 0.145, 0.503, 0.6239, 0.5007, 0.6086, 0.4873, 0.6102, 0.4872, 0.6259, 0.2089, 0.1123, 0.1765, 0.09848, 0.1184, 0.145, 0.1566, 0.1541, 0.5047, 0.6353, 0.503, 0.6239, 0.4872, 0.6259, 0.4871, 0.6374, 0.4872, 0.6259, 0.4873, 0.6102, 0.4738, 0.6083, 0.4714, 0.6237, 0.1566, 0.1541, 0.1184, 0.145, 0.07494, 0.1982, 0.1175, 0.202, 0.4871, 0.6374, 0.4872, 0.6259, 0.4714, 0.6237, 0.4696, 0.635, 0.2079, 0.1703, 0.1566, 0.1541, 0.1175, 0.202, 0.1747, 0.211, 0.4871, 0.6444, 0.4871, 0.6374, 0.4696, 0.635, 0.4685, 0.6418, 0.2682, 0.192, 0.2079, 0.1703, 0.2638, 0.1956, 0.2079, 0.1703, 0.1747, 0.211, 0.2406, 0.2241, 0.2638, 0.1956, 0.4871, 0.6443, 0.4685, 0.6418, 0.4681, 0.6439, 0.4871, 0.6465, 0.0949, 0.1433, 0.08696, 0.4766, 0.03992, 0.5342, 0.04876, 0.1997, 0.4873, 0.6102, 0.4873, 0.5917, 0.486, 0.5919, 0.4766, 0.5906, 0.4738, 0.6083, 0.4873, 0.6102, 0.486, 0.5919, 0.1184, 0.145, 0.0949, 0.1433, 0.04876, 0.1997, 0.07494, 0.1982, 0.04876, 0.1997, 0.03992, 0.5342, 0.01055, 0.5968, 0.01996, 0.2611, 0.4738, 0.6083, 0.4766, 0.5906, 0.4758, 0.5905, 0.4663, 0.5866, 0.4609, 0.6031, 0.4738, 0.6083, 0.4758, 0.5905, 0.07494, 0.1982, 0.04876, 0.1997, 0.01996, 0.2611, 0.04781, 0.256, 0.4714, 0.6237, 0.4738, 0.6083, 0.4609, 0.6031, 0.4562, 0.6175, 0.1175, 0.202, 0.07494, 0.1982, 0.04781, 0.256, 0.09304, 0.254, 0.4696, 0.635, 0.4714, 0.6237, 0.4562, 0.6175, 0.4527, 0.6281, 0.1747, 0.211, 0.1175, 0.202, 0.09304, 0.254, 0.1539, 0.2552, 0.4685, 0.6418, 0.4696, 0.635, 0.4527, 0.6281, 0.4506, 0.6345, 0.2406, 0.2241, 0.1747, 0.211, 0.2385, 0.2266, 0.1747, 0.211, 0.1539, 0.2552, 0.2232, 0.2593, 0.2385, 0.2266, 0.4685, 0.6418, 0.4506, 0.6345, 0.4498, 0.6364, 0.4681, 0.6439, 0.1539, 0.2552, 0.2171, 0.2954, 0.2227, 0.2603, 0.1539, 0.2552, 0.1464, 0.3014, 0.2172, 0.2962, 0.2171, 0.2954, 0.2227, 0.2603, 0.2232, 0.2593, 0.1539, 0.2552, 0.4506, 0.6345, 0.4341, 0.6228, 0.433, 0.6245, 0.4498, 0.6364, 0.01996, 0.2611, 0.01055, 0.5968, 4.045e-09, 0.662, 0.009607, 0.3251, 0.4609, 0.6031, 0.466, 0.5865, 0.457, 0.58, 0.4568, 0.5798, 0.449, 0.5946, 0.4609, 0.6031, 0.457, 0.58, 0.4609, 0.6031, 0.4663, 0.5866, 0.466, 0.5865, 0.04781, 0.256, 0.01996, 0.2611, 0.009608, 0.3251, 0.03806, 0.3163, 0.4562, 0.6175, 0.4609, 0.6031, 0.449, 0.5946, 0.4423, 0.6076, 0.09304, 0.254, 0.04781, 0.256, 0.03806, 0.3163, 0.08427, 0.3083, 0.4527, 0.6281, 0.4562, 0.6175, 0.4423, 0.6076, 0.4372, 0.6171, 0.1539, 0.2552, 0.09304, 0.254, 0.08427, 0.3083, 0.1464, 0.3014, 0.4506, 0.6345, 0.4527, 0.6281, 0.4372, 0.6171, 0.4341, 0.6228, 0.08427, 0.3083, 0.09147, 0.3626, 0.1526, 0.3476, 0.1464, 0.3014, 0.4372, 0.6171, 0.4236, 0.6022, 0.4197, 0.607, 0.4341, 0.6228, 0.1526, 0.3476, 0.2229, 0.3331, 0.2217, 0.3305, 0.2172, 0.2962, 0.1464, 0.3014, 0.1526, 0.3476, 0.2217, 0.3305, 0.433, 0.6245, 0.4341, 0.6228, 0.4197, 0.607, 0.4184, 0.6084, 3.821e-09, 0.662, 0.008661, 0.7274, 0.0181, 0.3892, 0.009607, 0.3251, 0.4491, 0.5714, 0.4486, 0.5706, 0.4387, 0.5833, 0.4387, 0.5833, 0.449, 0.5946, 0.4568, 0.5798, 0.4491, 0.5714, 0.009608, 0.3251, 0.0181, 0.3892, 0.04606, 0.3767, 0.03806, 0.3163, 0.449, 0.5946, 0.4387, 0.5833, 0.43, 0.5942, 0.4423, 0.6076, 0.08427, 0.3083, 0.03806, 0.3163, 0.04606, 0.3767, 0.09147, 0.3626, 0.4423, 0.6076, 0.43, 0.5942, 0.4236, 0.6022, 0.4372, 0.6171, 0.4387, 0.5833, 0.4302, 0.5695, 0.42, 0.578, 0.43, 0.5942, 0.04606, 0.3767, 0.07151, 0.4348, 0.1144, 0.415, 0.09147, 0.3626, 0.43, 0.5942, 0.42, 0.578, 0.4125, 0.5842, 0.4236, 0.6022, 0.09147, 0.3626, 0.1144, 0.415, 0.172, 0.3921, 0.1526, 0.3476, 0.4236, 0.6022, 0.4125, 0.5842, 0.4079, 0.5879, 0.4197, 0.607, 0.172, 0.3921, 0.2396, 0.3682, 0.2365, 0.3643, 0.2229, 0.3331, 0.1526, 0.3476, 0.172, 0.3921, 0.2365, 0.3643, 0.4184, 0.6084, 0.4197, 0.607, 0.4079, 0.5879, 0.4063, 0.5889, 0.008661, 0.7274, 0.0362, 0.7904, 0.04512, 0.451, 0.0181, 0.3892, 0.4426, 0.5609, 0.442, 0.5594, 0.4302, 0.5695, 0.4302, 0.5695, 0.4387, 0.5833, 0.4486, 0.5706, 0.4426, 0.5609, 0.0181, 0.3892, 0.04512, 0.451, 0.07151, 0.4348, 0.04606, 0.3767, 0.0362, 0.7904, 0.08157, 0.8485, 0.08961, 0.508, 0.04512, 0.451, 0.4378, 0.549, 0.4373, 0.5468, 0.4239, 0.5538, 0.4239, 0.5538, 0.4302, 0.5695, 0.442, 0.5594, 0.4378, 0.549, 0.04512, 0.451, 0.08961, 0.508, 0.1134, 0.4886, 0.07151, 0.4348, 0.4302, 0.5695, 0.4239, 0.5538, 0.4126, 0.5595, 0.42, 0.578, 0.07151, 0.4348, 0.1134, 0.4886, 0.1521, 0.4633, 0.1144, 0.415, 0.42, 0.578, 0.4126, 0.5595, 0.4043, 0.5637, 0.4125, 0.5842, 0.1144, 0.415, 0.1521, 0.4633, 0.2041, 0.4333, 0.172, 0.3921, 0.4125, 0.5842, 0.4043, 0.5637, 0.3992, 0.5661, 0.4079, 0.5879, 0.2041, 0.4333, 0.2665, 0.4, 0.2609, 0.3955, 0.2396, 0.3682, 0.172, 0.3921, 0.2041, 0.4333, 0.2609, 0.3955, 0.4063, 0.5889, 0.4079, 0.5879, 0.3992, 0.5661, 0.3974, 0.5667, 0.3017, 0.4279, 0.2987, 0.4254, 0.294, 0.4229, 0.2476, 0.4694, 0.2665, 0.4, 0.2041, 0.4333, 0.2476, 0.4694, 0.294, 0.4229, 0.3974, 0.5667, 0.3992, 0.5661, 0.3938, 0.5425, 0.392, 0.5426, 0.4347, 0.5333, 0.4345, 0.5333, 0.4348, 0.5345, 0.2987, 0.4254, 0.3017, 0.4279, 0.3023, 0.4274, 0.08157, 0.8485, 0.143, 0.8997, 0.1499, 0.5582, 0.08961, 0.508, 0.4349, 0.5361, 0.4348, 0.5345, 0.4345, 0.5333, 0.42, 0.5368, 0.42, 0.5368, 0.4239, 0.5538, 0.4373, 0.5468, 0.4349, 0.5361, 0.08961, 0.508, 0.1499, 0.5582, 0.1702, 0.5358, 0.1134, 0.4886, 0.4239, 0.5538, 0.42, 0.5368, 0.4081, 0.5395, 0.4126, 0.5595, 0.1134, 0.4886, 0.1702, 0.5358, 0.2032, 0.5058, 0.1521, 0.4633, 0.4126, 0.5595, 0.4081, 0.5395, 0.3993, 0.5414, 0.4043, 0.5637, 0.1521, 0.4633, 0.2032, 0.5058, 0.2476, 0.4694, 0.2041, 0.4333, 0.4043, 0.5637, 0.3993, 0.5414, 0.3938, 0.5425, 0.3992, 0.5661, 0.2032, 0.5058, 0.2657, 0.5409, 0.3007, 0.4992, 0.2476, 0.4694, 0.3993, 0.5414, 0.3977, 0.5184, 0.3921, 0.518, 0.3938, 0.5425, 0.2476, 0.4694, 0.3007, 0.4992, 0.3434, 0.4513, 0.3017, 0.4279, 0.392, 0.5426, 0.3938, 0.5425, 0.3921, 0.518, 0.3902, 0.5176, 0.4345, 0.5333, 0.4347, 0.5333, 0.4339, 0.5226, 0.4335, 0.5194, 0.4339, 0.5226, 0.4342, 0.5194, 0.4335, 0.5194, 0.3017, 0.4279, 0.3434, 0.4513, 0.3344, 0.4454, 0.3023, 0.4274, 0.3434, 0.4513, 0.3453, 0.4493, 0.3344, 0.4454, 0.1499, 0.5582, 0.143, 0.8997, 0.2182, 0.9418, 0.2236, 0.5995, 0.4345, 0.5333, 0.4335, 0.5194, 0.4188, 0.5191, 0.42, 0.5368, 0.1499, 0.5582, 0.2236, 0.5995, 0.2396, 0.5747, 0.1702, 0.5358, 0.42, 0.5368, 0.4188, 0.5191, 0.4067, 0.5187, 0.4081, 0.5395, 0.1702, 0.5358, 0.2396, 0.5747, 0.2657, 0.5409, 0.2032, 0.5058, 0.4081, 0.5395, 0.4067, 0.5187, 0.3977, 0.5184, 0.3993, 0.5414, 0.2396, 0.5747, 0.3191, 0.6038, 0.3372, 0.567, 0.2657, 0.5409, 0.4067, 0.5187, 0.4083, 0.498, 0.3995, 0.4953, 0.3977, 0.5184, 0.2657, 0.5409, 0.3372, 0.567, 0.3615, 0.5215, 0.3007, 0.4992, 0.3977, 0.5184, 0.3995, 0.4953, 0.3941, 0.4935, 0.3921, 0.518, 0.3007, 0.4992, 0.3615, 0.5215, 0.3912, 0.4688, 0.3434, 0.4513, 0.3902, 0.5176, 0.3921, 0.518, 0.3941, 0.4935, 0.3922, 0.4927, 0.4335, 0.5194, 0.4342, 0.5194, 0.435, 0.5092, 0.4346, 0.5056, 0.435, 0.5092, 0.4358, 0.5059, 0.4346, 0.5056, 0.3434, 0.4513, 0.3912, 0.4688, 0.3806, 0.4622, 0.3453, 0.4493, 0.3912, 0.4688, 0.3936, 0.4648, 0.3806, 0.4622, 0.2236, 0.5995, 0.2182, 0.9418, 0.3042, 0.9733, 0.3079, 0.6304, 0.4335, 0.5194, 0.4346, 0.5056, 0.4202, 0.5014, 0.4188, 0.5191, 0.2236, 0.5995, 0.3079, 0.6304, 0.3191, 0.6038, 0.2396, 0.5747, 0.4188, 0.5191, 0.4202, 0.5014, 0.4083, 0.498, 0.4067, 0.5187, 0.4346, 0.5056, 0.4378, 0.4922, 0.4242, 0.4845, 0.4202, 0.5014, 0.3079, 0.6304, 0.3997, 0.6496, 0.4055, 0.622, 0.3191, 0.6038, 0.4202, 0.5014, 0.4242, 0.4845, 0.413, 0.478, 0.4083, 0.498, 0.3191, 0.6038, 0.4055, 0.622, 0.4149, 0.5834, 0.3372, 0.567, 0.4083, 0.498, 0.413, 0.478, 0.4047, 0.4731, 0.3995, 0.4953, 0.3372, 0.567, 0.4149, 0.5834, 0.4277, 0.5354, 0.3615, 0.5215, 0.3995, 0.4953, 0.4047, 0.4731, 0.3996, 0.47, 0.3941, 0.4935, 0.3615, 0.5215, 0.4277, 0.5354, 0.4432, 0.4797, 0.3912, 0.4688, 0.3922, 0.4927, 0.3941, 0.4935, 0.3996, 0.47, 0.3979, 0.4687, 0.4346, 0.5056, 0.4358, 0.5059, 0.4381, 0.4963, 0.4378, 0.4922, 0.4381, 0.4963, 0.4394, 0.4931, 0.4378, 0.4922, 0.3912, 0.4688, 0.4432, 0.4797, 0.4309, 0.4726, 0.3936, 0.4648, 0.4432, 0.4797, 0.445, 0.4735, 0.4309, 0.4726, 0.3079, 0.6304, 0.3042, 0.9733, 0.3977, 0.9929, 0.3997, 0.6496, 0.3979, 0.4687, 0.3996, 0.47, 0.4085, 0.4483, 0.407, 0.4466, 0.4378, 0.4922, 0.4394, 0.4931, 0.4429, 0.4844, 0.4428, 0.48, 0.4429, 0.4844, 0.4447, 0.4817, 0.4428, 0.48, 0.4432, 0.4797, 0.4973, 0.4836, 0.4833, 0.4763, 0.445, 0.4735, 0.4973, 0.4836, 0.4974, 0.4753, 0.4833, 0.4763, 0.3997, 0.6496, 0.3977, 0.9929, 0.4951, 1.0, 0.4952, 0.6566, 0.4378, 0.4922, 0.4428, 0.48, 0.4306, 0.4689, 0.4242, 0.4845, 0.3997, 0.6496, 0.4952, 0.6566, 0.4955, 0.6285, 0.4055, 0.622, 0.4242, 0.4845, 0.4306, 0.4689, 0.4206, 0.4597, 0.413, 0.478, 0.4055, 0.622, 0.4955, 0.6285, 0.496, 0.5893, 0.4149, 0.5834, 0.413, 0.478, 0.4206, 0.4597, 0.4131, 0.4527, 0.4047, 0.4731, 0.4149, 0.5834, 0.496, 0.5893, 0.4966, 0.5404, 0.4277, 0.5354, 0.4047, 0.4731, 0.4131, 0.4527, 0.4085, 0.4483, 0.3996, 0.47, 0.4277, 0.5354, 0.4966, 0.5404, 0.4973, 0.4836, 0.4432, 0.4797, 0.496, 0.5893, 0.5771, 0.5844, 0.5656, 0.5363, 0.4966, 0.5404, 0.4131, 0.4527, 0.4244, 0.4349, 0.4205, 0.4294, 0.4085, 0.4483, 0.4966, 0.5404, 0.5656, 0.5363, 0.5515, 0.4804, 0.4973, 0.4836, 0.407, 0.4466, 0.4085, 0.4483, 0.4205, 0.4294, 0.4192, 0.4273, 0.4428, 0.48, 0.4447, 0.4817, 0.4495, 0.4741, 0.4496, 0.4692, 0.4495, 0.4741, 0.4516, 0.4719, 0.4496, 0.4692, 0.4973, 0.4836, 0.5515, 0.4804, 0.5358, 0.473, 0.4974, 0.4753, 0.5515, 0.4804, 0.5489, 0.4703, 0.5358, 0.473, 0.4951, 1.0, 0.5928, 0.9942, 0.591, 0.6509, 0.4952, 0.6566, 0.4428, 0.48, 0.4496, 0.4692, 0.4392, 0.4552, 0.4306, 0.4689, 0.4952, 0.6566, 0.591, 0.6509, 0.5857, 0.6232, 0.4955, 0.6285, 0.4306, 0.4689, 0.4392, 0.4552, 0.4307, 0.4436, 0.4206, 0.4597, 0.4955, 0.6285, 0.5857, 0.6232, 0.5771, 0.5844, 0.496, 0.5893, 0.4206, 0.4597, 0.4307, 0.4436, 0.4244, 0.4349, 0.4131, 0.4527, 0.5857, 0.6232, 0.6726, 0.6061, 0.6554, 0.5691, 0.5771, 0.5844, 0.4307, 0.4436, 0.4431, 0.4305, 0.4381, 0.4203, 0.4244, 0.4349, 0.5771, 0.5844, 0.6554, 0.5691, 0.6321, 0.5232, 0.5656, 0.5363, 0.4244, 0.4349, 0.4381, 0.4203, 0.4351, 0.4139, 0.4205, 0.4294, 0.5656, 0.5363, 0.6321, 0.5232, 0.6038, 0.4702, 0.5515, 0.4804, 0.4192, 0.4273, 0.4205, 0.4294, 0.4351, 0.4139, 0.434, 0.4115, 0.4496, 0.4692, 0.4516, 0.4719, 0.4575, 0.4656, 0.4579, 0.4605, 0.4575, 0.4656, 0.4597, 0.4641, 0.4579, 0.4605, 0.5515, 0.4804, 0.6038, 0.4702, 0.5864, 0.463, 0.5489, 0.4703, 0.6038, 0.4702, 0.5976, 0.4589, 0.5864, 0.463, 0.5928, 0.9942, 0.6869, 0.9758, 0.6833, 0.6328, 0.591, 0.6509, 0.4496, 0.4692, 0.4579, 0.4605, 0.4497, 0.444, 0.4392, 0.4552, 0.591, 0.6509, 0.6833, 0.6328, 0.6726, 0.6061, 0.5857, 0.6232, 0.4392, 0.4552, 0.4497, 0.444, 0.4431, 0.4305, 0.4307, 0.4436, 0.4579, 0.4605, 0.4673, 0.454, 0.4617, 0.4358, 0.4497, 0.444, 0.6833, 0.6328, 0.7685, 0.603, 0.7529, 0.5781, 0.6726, 0.6061, 0.4497, 0.444, 0.4617, 0.4358, 0.4571, 0.4207, 0.4431, 0.4305, 0.6726, 0.6061, 0.7529, 0.5781, 0.7276, 0.5439, 0.6554, 0.5691, 0.4431, 0.4305, 0.4571, 0.4207, 0.4537, 0.4095, 0.4381, 0.4203, 0.6554, 0.5691, 0.7276, 0.5439, 0.6936, 0.5017, 0.6321, 0.5232, 0.4381, 0.4203, 0.4537, 0.4095, 0.4516, 0.4024, 0.4351, 0.4139, 0.6321, 0.5232, 0.6936, 0.5017, 0.6521, 0.4533, 0.6038, 0.4702, 0.434, 0.4115, 0.4351, 0.4139, 0.4516, 0.4024, 0.4509, 0.3998, 0.4579, 0.4605, 0.4597, 0.4641, 0.4666, 0.4593, 0.4673, 0.454, 0.4666, 0.4593, 0.4686, 0.4585, 0.4673, 0.454, 0.6038, 0.4702, 0.6521, 0.4533, 0.6331, 0.4465, 0.5976, 0.4589, 0.6521, 0.4533, 0.6417, 0.4418, 0.6331, 0.4465, 0.6869, 0.9758, 0.7738, 0.9454, 0.7685, 0.603, 0.6833, 0.6328, 0.4509, 0.3998, 0.4516, 0.4024, 0.4696, 0.3954, 0.4692, 0.3926, 0.4673, 0.454, 0.4686, 0.4585, 0.4764, 0.4554, 0.4774, 0.45, 0.4764, 0.4554, 0.4782, 0.4552, 0.4774, 0.45, 0.6521, 0.4533, 0.6945, 0.4305, 0.6742, 0.4243, 0.6417, 0.4418, 0.6945, 0.4305, 0.68, 0.4195, 0.6742, 0.4243, 0.7738, 0.9454, 0.8501, 0.9043, 0.8434, 0.5627, 0.7685, 0.603, 0.4673, 0.454, 0.4774, 0.45, 0.4746, 0.4307, 0.4617, 0.4358, 0.7685, 0.603, 0.8434, 0.5627, 0.8235, 0.5401, 0.7529, 0.5781, 0.4617, 0.4358, 0.4746, 0.4307, 0.4723, 0.4148, 0.4571, 0.4207, 0.7529, 0.5781, 0.8235, 0.5401, 0.7911, 0.5097, 0.7276, 0.5439, 0.4571, 0.4207, 0.4723, 0.4148, 0.4706, 0.4029, 0.4537, 0.4095, 0.7276, 0.5439, 0.7911, 0.5097, 0.7476, 0.4727, 0.6936, 0.5017, 0.4537, 0.4095, 0.4706, 0.4029, 0.4696, 0.3954, 0.4516, 0.4024, 0.6936, 0.5017, 0.7476, 0.4727, 0.6945, 0.4305, 0.6521, 0.4533, 0.7911, 0.5097, 0.8434, 0.4678, 0.7921, 0.4371, 0.7476, 0.4727, 0.4706, 0.4029, 0.4882, 0.4007, 0.4883, 0.3931, 0.4696, 0.3954, 0.7476, 0.4727, 0.7921, 0.4371, 0.7295, 0.4025, 0.6945, 0.4305, 0.4692, 0.3926, 0.4696, 0.3954, 0.4883, 0.3931, 0.4883, 0.3903, 0.4774, 0.45, 0.4782, 0.4552, 0.4867, 0.4542, 0.488, 0.4544, 0.488, 0.4487, 0.4774, 0.45, 0.4867, 0.4542, 0.68, 0.4195, 0.6945, 0.4305, 0.708, 0.3971, 0.6945, 0.4305, 0.7295, 0.4025, 0.7113, 0.3931, 0.708, 0.3971, 0.8434, 0.5627, 0.8501, 0.9043, 0.913, 0.8539, 0.9051, 0.5133, 0.4774, 0.45, 0.488, 0.4487, 0.4881, 0.4291, 0.4746, 0.4307, 0.8434, 0.5627, 0.9051, 0.5133, 0.8816, 0.4936, 0.8235, 0.5401, 0.4746, 0.4307, 0.4881, 0.4291, 0.4882, 0.4129, 0.4723, 0.4148, 0.8235, 0.5401, 0.8816, 0.4936, 0.8434, 0.4678, 0.7911, 0.5097, 0.4723, 0.4148, 0.4882, 0.4129, 0.4882, 0.4007, 0.4706, 0.4029, 0.8816, 0.4936, 0.9251, 0.4404, 0.8825, 0.42, 0.8434, 0.4678, 0.4882, 0.4129, 0.504, 0.4151, 0.5058, 0.4032, 0.4882, 0.4007, 0.8434, 0.4678, 0.8825, 0.42, 0.8253, 0.3964, 0.7921, 0.4371, 0.4882, 0.4007, 0.5058, 0.4032, 0.5069, 0.3957, 0.4883, 0.3931, 0.7921, 0.4371, 0.8253, 0.3964, 0.7556, 0.3705, 0.7295, 0.4025, 0.4883, 0.3903, 0.4883, 0.3931, 0.5069, 0.3957, 0.5073, 0.3929, 0.488, 0.4487, 0.488, 0.4544, 0.4969, 0.4556, 0.4977, 0.4559, 0.4986, 0.4502, 0.488, 0.4487, 0.4969, 0.4556, 0.7113, 0.3931, 0.7295, 0.4025, 0.7333, 0.3661, 0.7295, 0.4025, 0.7556, 0.3705, 0.7346, 0.3634, 0.7333, 0.3661, 0.9051, 0.5133, 0.913, 0.8539, 0.9601, 0.7964, 0.9512, 0.4569, 0.488, 0.4487, 0.4986, 0.4502, 0.5015, 0.4309, 0.4881, 0.4291, 0.9051, 0.5133, 0.9512, 0.4569, 0.9251, 0.4404, 0.8816, 0.4936, 0.4881, 0.4291, 0.5015, 0.4309, 0.504, 0.4151, 0.4882, 0.4129, 0.9512, 0.4569, 0.98, 0.3955, 0.9522, 0.3825, 0.9251, 0.4404, 0.5015, 0.4309, 0.5144, 0.4362, 0.5191, 0.4212, 0.504, 0.4151, 0.9251, 0.4404, 0.9522, 0.3825, 0.907, 0.3679, 0.8825, 0.42, 0.504, 0.4151, 0.5191, 0.4212, 0.5226, 0.41, 0.5058, 0.4032, 0.8825, 0.42, 0.907, 0.3679, 0.8461, 0.3521, 0.8253, 0.3964, 0.5058, 0.4032, 0.5226, 0.41, 0.5248, 0.403, 0.5069, 0.3957, 0.8253, 0.3964, 0.8461, 0.3521, 0.7719, 0.3357, 0.7556, 0.3705, 0.5073, 0.3929, 0.5069, 0.3957, 0.5248, 0.403, 0.5255, 0.4004, 0.4986, 0.4502, 0.5067, 0.4596, 0.5069, 0.4598, 0.5087, 0.4543, 0.4986, 0.4502, 0.4977, 0.4559, 0.5067, 0.4596, 0.7556, 0.3705, 0.7719, 0.3357, 0.7493, 0.3314, 0.7491, 0.3324, 0.7491, 0.3324, 0.7346, 0.3634, 0.7556, 0.3705, 0.9512, 0.4569, 0.9601, 0.7964, 0.9894, 0.7338, 0.98, 0.3955, 0.4986, 0.4502, 0.5087, 0.4543, 0.5144, 0.4362, 0.5015, 0.4309, 0.5155, 0.4659, 0.518, 0.4609, 0.5087, 0.4543, 0.5069, 0.4598, 0.7719, 0.3357, 0.7778, 0.2995, 0.7547, 0.2982, 0.7493, 0.3314, 0.98, 0.3955, 0.9894, 0.7338, 1.0, 0.6685, 0.9904, 0.3315, 0.5144, 0.4362, 0.5087, 0.4543, 0.518, 0.4609, 0.5263, 0.4446, 0.9619, 0.3223, 0.9522, 0.3825, 0.98, 0.3955, 0.9904, 0.3315, 0.5191, 0.4212, 0.5144, 0.4362, 0.5263, 0.4446, 0.5331, 0.4312, 0.9522, 0.3825, 0.9619, 0.3223, 0.9157, 0.3137, 0.907, 0.3679, 0.5226, 0.41, 0.5191, 0.4212, 0.5331, 0.4312, 0.5381, 0.4211, 0.907, 0.3679, 0.9157, 0.3137, 0.8536, 0.306, 0.8461, 0.3521, 0.5248, 0.403, 0.5226, 0.41, 0.5381, 0.4211, 0.5412, 0.4147, 0.8461, 0.3521, 0.8536, 0.306, 0.7778, 0.2995, 0.7719, 0.3357, 0.5248, 0.403, 0.5412, 0.4147, 0.5423, 0.4123, 0.5255, 0.4004, 0.0, 0.0, 1.0, 0.0, 1.0, 1.0, 0.0, 1.0, 0.0, 0.0, 1.0, 0.0, 1.0, 1.0, 0.0, 1.0, 0.0, 0.0, 1.0, 0.0, 1.0, 1.0, 0.0, 0.0, 1.0, 0.0, 1.0, 1.0, 0.0, 0.0, 1.0, 0.0, 1.0, 1.0, 0.0, 1.0, 0.0, 0.0, 1.0, 0.0, 1.0, 1.0, 0.0, 0.0, 1.0, 0.0, 1.0, 1.0, 0.0, 0.0, 1.0, 0.0, 1.0, 1.0, 0.0, 1.0, 0.0, 0.0, 1.0, 0.0, 1.0, 1.0, 0.0, 0.0, 1.0, 0.0, 1.0, 1.0, 0.0, 0.0, 1.0, 0.0, 1.0, 1.0, 0.0, 1.0, 0.0, 0.0, 1.0, 0.0, 1.0, 1.0, 0.0, 0.0, 1.0, 0.0, 1.0, 1.0, 0.0, 0.0, 1.0, 0.0, 1.0, 1.0, 0.0, 1.0, 0.0, 0.0, 1.0, 0.0, 1.0, 1.0, 0.0, 0.0, 1.0, 0.0, 1.0, 1.0, 0.0, 1.0, 0.0, 0.0, 1.0, 0.0, 1.0, 1.0, 0.0, 0.0, 1.0, 0.0, 1.0, 1.0, 0.0, 1.0, 0.0, 0.0, 1.0, 0.0, 1.0, 1.0, 0.0, 0.0, 1.0, 0.0, 1.0, 1.0, 0.0, 0.0, 1.0, 0.0, 1.0, 1.0, 0.0, 1.0, 0.0, 0.0, 1.0, 0.0, 1.0, 1.0, 0.0, 0.0, 1.0, 0.0, 1.0, 1.0, 0.0, 0.0, 1.0, 0.0, 1.0, 1.0, 0.0, 1.0, 0.0, 0.0, 1.0, 0.0, 1.0, 1.0, 0.0, 0.0, 1.0, 0.0, 1.0, 1.0, 0.0, 0.0, 1.0, 0.0, 1.0, 1.0, 0.0, 1.0, 0.0, 0.0, 1.0, 0.0, 1.0, 1.0, 0.0, 0.0, 1.0, 0.0, 1.0, 1.0, 0.0, 0.0, 1.0, 0.0, 1.0, 1.0, 0.0, 1.0, 0.0, 0.0, 1.0, 0.0, 1.0, 1.0, 0.0, 0.0, 1.0, 0.0, 1.0, 1.0, 0.0, 0.0, 1.0, 0.0, 1.0, 1.0, 0.0, 1.0, 0.0, 0.0, 1.0, 0.0, 1.0, 1.0, 0.0, 0.0, 1.0, 0.0, 1.0, 1.0, 0.0, 0.0, 1.0, 0.0, 1.0, 1.0, 0.0, 1.0, 0.0, 0.0, 1.0, 0.0, 1.0, 1.0, 0.0, 0.0, 1.0, 0.0, 1.0, 1.0, 0.0, 0.0, 1.0, 0.0, 1.0, 1.0, 0.0, 1.0, 0.0, 0.0, 1.0, 0.0, 1.0, 1.0, 0.0, 0.0, 1.0, 0.0, 1.0, 1.0, 0.0, 0.0, 1.0, 0.0, 1.0, 1.0, 0.0, 1.0, 0.0, 0.0, 1.0, 0.0, 1.0, 1.0, 0.0, 0.0, 1.0, 0.0, 1.0, 1.0, 0.0, 0.0, 1.0, 0.0, 1.0, 1.0, 0.0, 1.0, 0.0, 0.0, 1.0, 0.0, 1.0, 1.0, 0.0, 0.0, 1.0, 0.0, 1.0, 1.0, 0.0, 0.0, 1.0, 0.0, 1.0, 1.0, 0.0, 1.0, 0.0, 0.0, 1.0, 0.0, 1.0, 1.0, 0.0, 1.0, 0.0, 0.0, 1.0, 0.0, 1.0, 1.0, 0.0, 0.0, 1.0, 0.0, 1.0, 1.0, 0.0, 0.0, 1.0, 0.0, 1.0, 1.0, 0.0, 1.0, 0.0, 0.0, 1.0, 0.0, 1.0, 1.0, 0.0, 0.0, 1.0, 0.0, 1.0, 1.0, 0.0, 0.0, 1.0, 0.0, 1.0, 1.0, 0.0, 1.0, 0.0, 0.0, 1.0, 0.0, 1.0, 1.0, 0.0, 0.0, 1.0, 0.0, 1.0, 1.0, 0.0, 0.0, 1.0, 0.0, 1.0, 1.0, 0.0, 1.0, 0.0, 0.0, 1.0, 0.0, 1.0, 1.0, 0.0, 0.0, 1.0, 0.0, 1.0, 1.0, 0.0, 0.0, 1.0, 0.0, 1.0, 1.0, 0.0, 1.0, 0.0, 0.0, 1.0, 0.0, 1.0, 1.0, 0.0, 0.0, 1.0, 0.0, 1.0, 1.0, 0.0, 0.0, 1.0, 0.0, 1.0, 1.0, 0.0, 1.0, 0.0, 0.0, 1.0, 0.0, 1.0, 1.0, 0.0, 0.0, 1.0, 0.0, 1.0, 1.0, 0.0, 0.0, 1.0, 0.0, 1.0, 1.0, 0.0, 1.0, 0.0, 0.0, 1.0, 0.0, 1.0, 1.0, 0.0, 0.0, 1.0, 0.0, 1.0, 1.0, 0.0, 0.0, 1.0, 0.0, 1.0, 1.0, 0.0, 1.0, 0.0, 0.0, 1.0, 0.0, 1.0, 1.0, 0.0, 0.0, 1.0, 0.0, 1.0, 1.0, 0.0, 0.0, 1.0, 0.0, 1.0, 1.0, 0.0, 1.0, 0.0, 0.0, 1.0, 0.0, 1.0, 1.0, 0.0, 0.0, 1.0, 0.0, 1.0, 1.0, 0.0, 0.0, 1.0, 0.0, 1.0, 1.0, 0.0, 1.0, 0.0, 0.0, 1.0, 0.0, 1.0, 1.0, 0.0, 0.0, 1.0, 0.0, 1.0, 1.0, 0.0, 0.0, 1.0, 0.0, 1.0, 1.0, 0.0, 1.0, 0.0, 0.0, 1.0, 0.0, 1.0, 1.0, 0.0, 0.0, 1.0, 0.0, 1.0, 1.0, 0.0, 0.0, 1.0, 0.0, 1.0, 1.0, 0.0, 1.0, 0.0, 0.0, 1.0, 0.0, 1.0, 1.0, 0.0, 0.0, 1.0, 0.0, 1.0, 1.0, 0.0, 1.0, 0.0, 0.0, 1.0, 0.0, 1.0, 1.0, 0.0, 0.0, 1.0, 0.0, 1.0, 1.0, 0.0, 1.0, 0.0, 0.0, 1.0, 0.0, 1.0, 1.0, 0.0, 0.0, 1.0, 0.0, 1.0, 1.0, 0.0, 0.0, 1.0, 0.0, 1.0, 1.0, 0.0, 1.0, 0.0, 0.0, 1.0, 0.0, 1.0, 1.0, 0.0, 0.0, 1.0, 0.0, 1.0, 1.0, 0.0, 0.0, 1.0, 0.0, 1.0, 1.0, 0.0, 1.0, 0.0, 0.0, 1.0, 0.0, 1.0, 1.0, 0.0, 1.0, 0.0, 0.0, 1.0, 0.0, 1.0, 1.0, 0.0, 1.0, 0.0, 0.0, 1.0, 0.0, 1.0, 1.0, 0.0, 0.0, 1.0, 0.0, 1.0, 1.0])
me_sphere_004.materials.append(mat_oxidado2)
me_sphere_004.use_remesh_preserve_volume = False
me_sphere_004.use_remesh_preserve_attributes = False
me_sphere_004.use_mirror_vertex_groups = False
me_sphere_004.update()
me_sphere_002 = bpy.data.meshes.new('Sphere.002')
me_sphere_002.from_pydata([(-0.9808, 0.1951, -23.4), (-1.0, 1.808e-09, -23.4), (-0.9808, 1.754e-09, -23.59), (-0.9619, 0.1913, -23.59), (-0.9239, 0.3827, -23.4), (-0.9061, 0.3753, -23.59), (-0.9808, 1.761e-09, 0.1951), (-0.9619, 0.1913, 0.1951), (-0.9808, -0.1951, -23.4), (-0.9619, -0.1913, -23.59), (-0.9069, 0.1804, -23.78), (-0.9247, 1.604e-09, -23.78), (-0.8315, 0.5556, -23.4), (-0.8155, 0.5449, -23.59), (-0.9061, 0.3753, 0.1951), (-0.8543, 0.3539, -23.78), (-0.9069, 0.1804, -23.02), (-0.9247, 1.617e-09, -23.02), (-0.9619, -0.1913, 0.1951), (-0.9239, -0.3827, -23.4), (-0.9061, -0.3753, -23.59), (-0.9069, -0.1804, -23.78), (-0.9069, -0.1804, -23.78), (-0.6935, 0.6935, -23.59), (-0.7071, 0.7071, -23.4), (-0.8155, 0.5449, 0.1951), (-0.7689, 0.5137, -23.78), (-0.8543, 0.3539, -23.02), (-0.9069, -0.1804, -23.02), (-0.9061, -0.3753, 0.1951), (-0.8315, -0.5556, -23.4), (-0.8155, -0.5449, -23.59), (-0.8543, -0.3539, -23.78), (-0.8543, -0.3539, -23.78), (-0.5449, 0.8155, -23.59), (-0.5556, 0.8315, -23.4), (-0.6935, 0.6935, 0.1951), (-0.6539, 0.6539, -23.78), (-0.7689, 0.5137, -23.02), (-0.8543, -0.3539, -23.02), (-0.9069, -0.1804, -23.02), (-0.8155, -0.5449, 0.1951), (-0.7071, -0.7071, -23.4), (-0.6935, -0.6935, -23.59), (-0.7689, -0.5137, -23.78), (-0.7689, -0.5137, -23.78), (-0.3827, 0.9239, -23.4), (-0.3753, 0.9061, -23.59), (-0.5449, 0.8155, 0.1951), (-0.5137, 0.7689, -23.78), (-0.6539, 0.6539, -23.78), (-0.6539, 0.6539, -23.02), (-0.7689, -0.5137, -23.02), (-0.6935, -0.6935, 0.1951), (-0.5556, -0.8315, -23.4), (-0.5449, -0.8155, -23.59), (-0.6539, -0.6539, -23.78), (-0.6539, -0.6539, -23.78), (-0.1913, 0.9619, -23.59), (-0.1951, 0.9808, -23.4), (-0.3753, 0.9061, 0.1951), (-0.3539, 0.8543, -23.78), (-0.5137, 0.7689, -23.02), (-0.6539, -0.6539, -23.02), (-0.5449, -0.8155, 0.1951), (-0.3827, -0.9239, -23.4), (-0.3753, -0.9061, -23.59), (-0.5137, -0.7689, -23.78), (-0.5137, -0.7689, -23.78), (3.985e-07, 0.9808, -23.59), (3.985e-07, 1.0, -23.4), (-0.1913, 0.9619, 0.1951), (-0.1804, 0.9069, -23.78), (-0.1804, 0.9069, -23.78), (-0.3539, 0.8543, -23.02), (-0.5137, -0.7689, -23.02), (-0.6539, -0.6539, -23.02), (-0.3753, -0.9061, 0.1951), (-0.1951, -0.9808, -23.4), (-0.1913, -0.9619, -23.59), (-0.3539, -0.8543, -23.78), (-0.3539, -0.8543, -23.78), (0.1913, 0.9619, -23.59), (0.1951, 0.9808, -23.4), (5.681e-07, 0.9808, 0.1951), (3.985e-07, 0.9247, -23.78), (-0.1804, 0.9069, -23.02), (-0.1804, 0.9069, -23.02), (-0.3539, -0.8543, -23.02), (-0.1913, -0.9619, 0.1951), (2.29e-07, -1.0, -23.4), (5.942e-08, -0.9808, -23.59), (-0.1804, -0.9069, -23.78), (-0.1804, -0.9069, -23.78), (0.3753, 0.9061, -23.59), (0.3827, 0.9239, -23.4), (0.1913, 0.9619, 0.1951), (0.1804, 0.9069, -23.78), (3.985e-07, 0.9247, -23.02), (-0.1804, -0.9069, -23.02), (-0.1804, -0.9069, -23.02), (2.29e-07, -0.9808, 0.1951), (0.1951, -0.9808, -23.4), (0.1913, -0.9619, -23.59), (2.29e-07, -0.9247, -23.78), (3.985e-07, -0.9247, -23.78), (0.5556, 0.8315, -23.4), (0.5449, 0.8155, -23.59), (0.3753, 0.9061, 0.1951), (0.1804, 0.9069, -23.78), (0.3539, 0.8543, -23.78), (0.1804, 0.9069, -23.02), (2.29e-07, -0.9247, -23.02), (0.1913, -0.9619, 0.1951), (0.3827, -0.9239, -23.4), (0.3753, -0.9061, -23.59), (0.1804, -0.9069, -23.78), (0.1804, -0.9069, -23.78), (0.6935, 0.6935, -23.59), (0.7071, 0.7071, -23.4), (0.5449, 0.8155, 0.1951), (0.5137, 0.7689, -23.78), (0.3539, 0.8543, -23.02), (0.1804, 0.9069, -23.02), (0.1804, -0.9069, -23.02), (0.1804, -0.9069, -23.02), (0.3753, -0.9061, 0.1951), (0.5556, -0.8315, -23.4), (0.5449, -0.8155, -23.59), (0.3539, -0.8543, -23.78), (0.8315, 0.5556, -23.4), (0.8155, 0.5449, -23.59), (0.6935, 0.6935, 0.1951), (0.6539, 0.6539, -23.78), (0.5137, 0.7689, -23.02), (0.3539, -0.8543, -23.02), (0.5449, -0.8155, 0.1951), (0.7071, -0.7071, -23.4), (0.6935, -0.6935, -23.59), (0.5137, -0.7689, -23.78), (0.5137, -0.7689, -23.78), (0.9239, 0.3827, -23.4), (0.9061, 0.3753, -23.59), (0.8155, 0.5449, 0.1951), (0.7689, 0.5137, -23.78), (0.6539, 0.6539, -23.78), (0.6539, 0.6539, -23.02), (0.5137, -0.7689, -23.02), (0.6935, -0.6935, 0.1951), (0.8315, -0.5556, -23.4), (0.8155, -0.5449, -23.59), (0.6539, -0.6539, -23.78), (0.6539, -0.6539, -23.78), (0.9808, 0.1951, -23.4), (0.9619, 0.1913, -23.59), (0.9061, 0.3753, 0.1951), (0.8543, 0.3539, -23.78), (0.7689, 0.5137, -23.78), (0.7689, 0.5137, -23.02), (0.6539, 0.6539, -23.02), (0.6539, -0.6539, -23.02), (0.8155, -0.5449, 0.1951), (0.9239, -0.3827, -23.4), (0.9061, -0.3753, -23.59), (0.7689, -0.5137, -23.78), (0.7689, -0.5137, -23.78), (0.9808, -1.147e-07, -23.59), (1.0, -1.253e-07, -23.4), (0.9619, 0.1913, 0.1951), (0.9069, 0.1804, -23.78), (0.8543, 0.3539, -23.78), (0.8543, 0.3539, -23.02), (0.7689, 0.5137, -23.02), (0.7689, -0.5137, -23.02), (0.7689, -0.5137, -23.02), (0.9061, -0.3753, 0.1951), (0.9808, -0.1951, -23.4), (0.9619, -0.1913, -23.59), (0.8543, -0.3539, -23.78), (0.8543, -0.3539, -23.78), (0.9808, -1.358e-07, 0.1951), (0.9247, -4.033e-08, -23.78), (0.9069, 0.1804, -23.78), (0.9069, 0.1804, -23.02), (0.8543, 0.3539, -23.02), (0.8543, -0.3539, -23.02), (0.8543, -0.3539, -23.02), (0.9619, -0.1913, 0.1951), (0.9069, -0.1804, -23.78), (0.9069, -0.1804, -23.78), (0.9247, -1.145e-07, -23.78), (0.9247, -6.681e-08, -23.02), (0.9069, -0.1804, -23.02), (0.9069, -0.1804, -23.02), (0.9247, -1.145e-07, -23.02)], [], [(0, 1, 2, 3), (10, 3, 2, 11), (6, 7, 16, 17), (0, 7, 6, 1), (4, 0, 3, 5), (15, 5, 3, 10), (7, 14, 27, 16), (7, 0, 4, 14), (14, 4, 12, 25), (12, 4, 5, 13), (13, 5, 15, 26), (27, 14, 25, 38), (38, 25, 36, 51), (36, 25, 12, 24), (12, 13, 23, 24), (37, 23, 13, 26), (23, 37, 50), (49, 34, 23, 50), (51, 36, 48, 62), (48, 36, 24, 35), (24, 23, 34, 35), (46, 35, 34, 47), (61, 47, 34, 49), (48, 60, 74, 62), (48, 35, 46, 60), (71, 60, 46, 59), (46, 47, 58, 59), (47, 73, 72, 58), (47, 61, 73), (60, 71, 86, 87), (87, 74, 60), (71, 84, 98, 86), (84, 71, 59, 70), (59, 58, 69, 70), (85, 69, 58, 72), (84, 96, 111, 98), (96, 84, 70, 83), (70, 69, 82, 83), (97, 82, 69, 85), (83, 82, 94, 95), (94, 82, 97, 109), (109, 110, 94), (111, 96, 123), (96, 108, 122, 123), (108, 96, 83, 95), (120, 108, 95, 106), (106, 95, 94, 107), (107, 94, 110, 121), (122, 108, 120, 134), (120, 132, 146, 134), (132, 120, 106, 119), (106, 107, 118, 119), (133, 118, 107, 121), (146, 132, 159), (132, 143, 158, 159), (132, 119, 130, 143), (130, 119, 118, 131), (118, 133, 145), (144, 131, 118, 145), (141, 130, 131, 142), (131, 144, 157), (156, 142, 131, 157), (158, 143, 172), (143, 155, 171, 172), (143, 130, 141, 155), (168, 155, 141, 153), (153, 141, 142, 154), (142, 156, 170), (169, 154, 142, 170), (171, 155, 184), (155, 168, 183, 184), (168, 180, 191, 183), (180, 168, 153, 167), (153, 154, 166, 167), (154, 169, 182), (181, 166, 154, 182), (191, 180, 194), (180, 187, 193, 194), (187, 180, 167, 176), (176, 167, 166, 177), (166, 181, 190), (189, 177, 166, 190), (177, 189, 188), (179, 163, 177, 188), (193, 187, 192), (187, 175, 186, 192), (175, 187, 176, 162), (176, 177, 163, 162), (161, 175, 162, 149), (149, 162, 163, 150), (163, 179, 178), (165, 150, 163, 178), (186, 175, 185), (175, 161, 174, 185), (174, 161, 173), (161, 148, 160, 173), (161, 149, 137, 148), (137, 149, 150, 138), (150, 165, 164), (152, 138, 150, 164), (160, 148, 136, 147), (148, 137, 127, 136), (127, 137, 138, 128), (138, 152, 151), (140, 128, 138, 151), (128, 140, 139), (129, 115, 128, 139), (147, 136, 126, 135), (136, 127, 114, 126), (114, 127, 128, 115), (126, 114, 102, 113), (102, 114, 115, 103), (117, 103, 115, 129), (126, 113, 124, 135), (124, 113, 101, 125), (101, 112, 125), (113, 102, 90, 101), (102, 103, 91, 90), (103, 117, 116), (105, 91, 103, 116), (112, 101, 89, 99), (101, 90, 78, 89), (90, 91, 79, 78), (91, 105, 104), (93, 79, 91, 104), (79, 93, 92), (81, 66, 79, 92), (99, 89, 77, 100), (77, 88, 100), (89, 78, 65, 77), (65, 78, 79, 66), (54, 65, 66, 55), (66, 81, 80), (68, 55, 66, 80), (88, 77, 64, 75), (77, 65, 54, 64), (53, 63, 76), (75, 64, 53, 76), (64, 54, 42, 53), (54, 55, 43, 42), (55, 68, 67), (57, 43, 55, 67), (63, 53, 41, 52), (41, 53, 42, 30), (42, 43, 31, 30), (43, 57, 56), (45, 31, 43, 56), (31, 45, 44), (33, 20, 31, 44), (52, 41, 29, 39), (41, 30, 19, 29), (30, 31, 20, 19), (19, 20, 9, 8), (20, 33, 32), (22, 9, 20, 32), (18, 28, 40), (39, 29, 18, 40), (29, 19, 8, 18), (18, 6, 17, 28), (18, 8, 1, 6), (8, 9, 2, 1), (9, 22, 21), (11, 2, 9, 21), (61, 74, 87, 73), (11, 40, 28, 17), (11, 21, 40), (33, 52, 39, 32), (33, 44, 52), (139, 140, 160, 147), (140, 151, 160), (133, 134, 146, 159), (159, 145, 133), (133, 121, 134), (49, 50, 51, 62), (179, 192, 186, 185), (185, 178, 179), (179, 188, 192), (72, 87, 86, 85), (72, 73, 87), (86, 98, 85), (45, 56, 76, 63), (63, 52, 44, 45), (57, 75, 76, 56), (57, 67, 75), (129, 139, 147, 135), (144, 159, 158, 172), (172, 157, 144), (144, 145, 159), (169, 184, 183, 182), (169, 170, 184), (156, 172, 171, 184), (184, 170, 156), (156, 157, 172), (97, 98, 111, 123), (123, 109, 97), (97, 85, 98), (49, 62, 74, 61), (165, 185, 174, 173), (173, 164, 165), (165, 178, 185), (152, 173, 160, 151), (152, 164, 173), (68, 88, 75, 67), (68, 80, 88), (121, 110, 122, 134), (110, 109, 123, 122), (37, 38, 51, 50), (37, 26, 38), (15, 27, 38, 26), (10, 16, 27, 15), (11, 17, 16, 10), (81, 100, 88, 80), (81, 92, 100), (117, 135, 124, 125), (125, 116, 117), (117, 129, 135), (93, 112, 99, 100), (100, 92, 93), (93, 104, 112), (189, 194, 193, 192), (192, 188, 189), (189, 190, 194), (105, 125, 112, 104), (105, 116, 125), (21, 22, 39, 40), (22, 32, 39), (181, 182, 191, 194), (194, 190, 181), (182, 183, 191)])
_uv = me_sphere_002.uv_layers.new(name='UVMap')
_uv.uv.foreach_set('vector', [0.2195, 0.7372, 0.186, 0.6861, 0.2261, 0.6499, 0.2519, 0.6921, 0.2795, 0.6561, 0.2519, 0.6921, 0.2261, 0.6499, 0.2587, 0.6215, 0.1384, 0.7302, 0.1798, 0.793, 0.1318, 0.8658, 0.07565, 0.7914, 0.2195, 0.7372, 0.1798, 0.793, 0.1384, 0.7302, 0.186, 0.6861, 0.259, 0.7778, 0.2195, 0.7372, 0.2519, 0.6921, 0.2834, 0.7264, 0.3049, 0.6837, 0.2834, 0.7264, 0.2519, 0.6921, 0.2795, 0.6561, 0.1798, 0.793, 0.2285, 0.8424, 0.1936, 0.9208, 0.1318, 0.8658, 0.1798, 0.793, 0.2195, 0.7372, 0.259, 0.7778, 0.2285, 0.8424, 0.2285, 0.8424, 0.259, 0.7778, 0.3031, 0.8061, 0.2827, 0.8777, 0.3031, 0.8061, 0.259, 0.7778, 0.2834, 0.7264, 0.3191, 0.7508, 0.3191, 0.7508, 0.2834, 0.7264, 0.3049, 0.6837, 0.3331, 0.705, 0.1936, 0.9208, 0.2285, 0.8424, 0.2827, 0.8777, 0.2581, 0.9641, 0.2581, 0.9641, 0.2827, 0.8777, 0.3409, 0.8977, 0.3287, 0.9909, 0.3409, 0.8977, 0.2827, 0.8777, 0.3031, 0.8061, 0.3497, 0.824, 0.3031, 0.8061, 0.3191, 0.7508, 0.3568, 0.7643, 0.3497, 0.824, 0.3656, 0.7151, 0.3568, 0.7643, 0.3191, 0.7508, 0.3331, 0.705, 0.3568, 0.7643, 0.3656, 0.7151, 0.3662, 0.7158, 0.3972, 0.7161, 0.3979, 0.7675, 0.3568, 0.7643, 0.3662, 0.7158, 0.3287, 0.9909, 0.3409, 0.8977, 0.4011, 0.9021, 0.4033, 0.9999, 0.4011, 0.9021, 0.3409, 0.8977, 0.3497, 0.824, 0.3993, 0.8293, 0.3497, 0.824, 0.3568, 0.7643, 0.3979, 0.7675, 0.3993, 0.8293, 0.4482, 0.8192, 0.3993, 0.8293, 0.3979, 0.7675, 0.4382, 0.7613, 0.4293, 0.7103, 0.4382, 0.7613, 0.3979, 0.7675, 0.3972, 0.7161, 0.4011, 0.9021, 0.4613, 0.8937, 0.477, 0.9836, 0.4033, 0.9999, 0.4011, 0.9021, 0.3993, 0.8293, 0.4482, 0.8192, 0.4613, 0.8937, 0.5182, 0.8664, 0.4613, 0.8937, 0.4482, 0.8192, 0.4949, 0.7987, 0.4482, 0.8192, 0.4382, 0.7613, 0.4768, 0.7436, 0.4949, 0.7987, 0.4382, 0.7613, 0.4601, 0.6967, 0.4607, 0.6962, 0.4768, 0.7436, 0.4382, 0.7613, 0.4293, 0.7103, 0.4601, 0.6967, 0.4613, 0.8937, 0.5182, 0.8664, 0.5492, 0.954, 0.548, 0.9547, 0.548, 0.9547, 0.477, 0.9836, 0.4613, 0.8937, 0.5182, 0.8664, 0.5699, 0.826, 0.6117, 0.9006, 0.5492, 0.954, 0.5699, 0.826, 0.5182, 0.8664, 0.4949, 0.7987, 0.5374, 0.7663, 0.4949, 0.7987, 0.4768, 0.7436, 0.5115, 0.7169, 0.5374, 0.7663, 0.4895, 0.6744, 0.5115, 0.7169, 0.4768, 0.7436, 0.4607, 0.6962, 0.5699, 0.826, 0.6144, 0.7737, 0.6641, 0.8354, 0.6117, 0.9006, 0.6144, 0.7737, 0.5699, 0.826, 0.5374, 0.7663, 0.5743, 0.7239, 0.5374, 0.7663, 0.5115, 0.7169, 0.542, 0.6825, 0.5743, 0.7239, 0.5144, 0.6454, 0.542, 0.6825, 0.5115, 0.7169, 0.4895, 0.6744, 0.5743, 0.7239, 0.542, 0.6825, 0.5665, 0.64, 0.6044, 0.6729, 0.5665, 0.64, 0.542, 0.6825, 0.5144, 0.6454, 0.5151, 0.6448, 0.5151, 0.6448, 0.5348, 0.612, 0.5665, 0.64, 0.6641, 0.8354, 0.6144, 0.7737, 0.6648, 0.8342, 0.6144, 0.7737, 0.6504, 0.7117, 0.706, 0.759, 0.6648, 0.8342, 0.6504, 0.7117, 0.6144, 0.7737, 0.5743, 0.7239, 0.6044, 0.6729, 0.676, 0.6419, 0.6504, 0.7117, 0.6044, 0.6729, 0.6259, 0.6154, 0.6259, 0.6154, 0.6044, 0.6729, 0.5665, 0.64, 0.5846, 0.5931, 0.5846, 0.5931, 0.5665, 0.64, 0.5348, 0.612, 0.5493, 0.5743, 0.706, 0.759, 0.6504, 0.7117, 0.676, 0.6419, 0.7409, 0.6768, 0.676, 0.6419, 0.6925, 0.5672, 0.7603, 0.5851, 0.7409, 0.6768, 0.6925, 0.5672, 0.676, 0.6419, 0.6259, 0.6154, 0.6403, 0.554, 0.6259, 0.6154, 0.5846, 0.5931, 0.5955, 0.5424, 0.6403, 0.554, 0.5575, 0.5317, 0.5955, 0.5424, 0.5846, 0.5931, 0.5493, 0.5743, 0.7603, 0.5851, 0.6925, 0.5672, 0.7602, 0.5834, 0.6925, 0.5672, 0.6984, 0.4893, 0.7669, 0.4892, 0.7602, 0.5834, 0.6925, 0.5672, 0.6403, 0.554, 0.6438, 0.4905, 0.6984, 0.4893, 0.6438, 0.4905, 0.6403, 0.554, 0.5955, 0.5424, 0.5992, 0.4922, 0.5955, 0.5424, 0.5575, 0.5317, 0.5576, 0.5307, 0.5599, 0.4908, 0.5992, 0.4922, 0.5955, 0.5424, 0.5576, 0.5307, 0.638, 0.4266, 0.6438, 0.4905, 0.5992, 0.4922, 0.5958, 0.4394, 0.5992, 0.4922, 0.5599, 0.4908, 0.5603, 0.4899, 0.5565, 0.4561, 0.5958, 0.4394, 0.5992, 0.4922, 0.5603, 0.4899, 0.7669, 0.4892, 0.6984, 0.4893, 0.7668, 0.4876, 0.6984, 0.4893, 0.6924, 0.4107, 0.7594, 0.3921, 0.7668, 0.4876, 0.6984, 0.4893, 0.6438, 0.4905, 0.638, 0.4266, 0.6924, 0.4107, 0.6736, 0.3355, 0.6924, 0.4107, 0.638, 0.4266, 0.6232, 0.3656, 0.6232, 0.3656, 0.638, 0.4266, 0.5958, 0.4394, 0.5833, 0.3895, 0.5958, 0.4394, 0.5565, 0.4561, 0.556, 0.4551, 0.5461, 0.4161, 0.5833, 0.3895, 0.5958, 0.4394, 0.556, 0.4551, 0.7594, 0.3921, 0.6924, 0.4107, 0.7593, 0.3905, 0.6924, 0.4107, 0.6736, 0.3355, 0.7367, 0.2985, 0.7593, 0.3905, 0.6736, 0.3355, 0.6445, 0.2661, 0.7013, 0.2143, 0.7367, 0.2985, 0.6445, 0.2661, 0.6736, 0.3355, 0.6232, 0.3656, 0.5996, 0.3084, 0.6232, 0.3656, 0.5833, 0.3895, 0.5623, 0.3435, 0.5996, 0.3084, 0.5833, 0.3895, 0.5461, 0.4161, 0.5455, 0.4151, 0.5289, 0.3765, 0.5623, 0.3435, 0.5833, 0.3895, 0.5455, 0.4151, 0.7013, 0.2143, 0.6445, 0.2661, 0.7006, 0.2129, 0.6445, 0.2661, 0.6058, 0.2058, 0.6534, 0.1405, 0.7006, 0.2129, 0.6058, 0.2058, 0.6445, 0.2661, 0.5996, 0.3084, 0.5676, 0.2585, 0.5676, 0.2585, 0.5996, 0.3084, 0.5623, 0.3435, 0.5361, 0.3015, 0.5623, 0.3435, 0.5289, 0.3765, 0.5284, 0.3756, 0.5068, 0.3406, 0.5361, 0.3015, 0.5623, 0.3435, 0.5284, 0.3756, 0.5361, 0.3015, 0.5068, 0.3406, 0.5062, 0.3398, 0.4802, 0.3106, 0.5043, 0.2669, 0.5361, 0.3015, 0.5062, 0.3398, 0.6534, 0.1405, 0.6058, 0.2058, 0.6525, 0.1395, 0.6058, 0.2058, 0.5595, 0.1566, 0.5962, 0.08174, 0.6525, 0.1395, 0.5595, 0.1566, 0.6058, 0.2058, 0.5676, 0.2585, 0.5299, 0.2165, 0.5676, 0.2585, 0.5361, 0.3015, 0.5043, 0.2669, 0.5299, 0.2165, 0.5077, 0.1206, 0.5595, 0.1566, 0.5299, 0.2165, 0.487, 0.1848, 0.487, 0.1848, 0.5299, 0.2165, 0.5043, 0.2669, 0.4688, 0.2395, 0.5043, 0.2669, 0.4802, 0.3106, 0.4796, 0.3098, 0.4506, 0.2874, 0.4688, 0.2395, 0.5043, 0.2669, 0.4796, 0.3098, 0.5962, 0.08174, 0.5595, 0.1566, 0.5952, 0.08104, 0.5595, 0.1566, 0.5077, 0.1206, 0.5332, 0.03993, 0.5952, 0.08104, 0.5332, 0.03993, 0.5077, 0.1206, 0.532, 0.03958, 0.5077, 0.1206, 0.4535, 0.09678, 0.4676, 0.01492, 0.532, 0.03958, 0.5077, 0.1206, 0.487, 0.1848, 0.4412, 0.1652, 0.4535, 0.09678, 0.4412, 0.1652, 0.487, 0.1848, 0.4688, 0.2395, 0.4311, 0.222, 0.4688, 0.2395, 0.4506, 0.2874, 0.4499, 0.2868, 0.4188, 0.2713, 0.4311, 0.222, 0.4688, 0.2395, 0.4499, 0.2868, 0.4676, 0.01492, 0.4535, 0.09678, 0.3976, 0.08688, 0.4018, 9.319e-05, 0.4535, 0.09678, 0.4412, 0.1652, 0.3942, 0.1567, 0.3976, 0.08688, 0.3942, 0.1567, 0.4412, 0.1652, 0.4311, 0.222, 0.3906, 0.2151, 0.4311, 0.222, 0.4188, 0.2713, 0.4181, 0.2707, 0.3931, 0.2641, 0.3906, 0.2151, 0.4311, 0.222, 0.4181, 0.2707, 0.3906, 0.2151, 0.3931, 0.2641, 0.3925, 0.2647, 0.3627, 0.2661, 0.3557, 0.217, 0.3906, 0.2151, 0.3925, 0.2647, 0.4018, 9.319e-05, 0.3976, 0.08688, 0.3417, 0.09049, 0.3328, 8.756e-05, 0.3976, 0.08688, 0.3942, 0.1567, 0.3489, 0.16, 0.3417, 0.09049, 0.3489, 0.16, 0.3942, 0.1567, 0.3906, 0.2151, 0.3557, 0.217, 0.3417, 0.09049, 0.3489, 0.16, 0.304, 0.1747, 0.2863, 0.107, 0.304, 0.1747, 0.3489, 0.16, 0.3557, 0.217, 0.3188, 0.2277, 0.3353, 0.2759, 0.3188, 0.2277, 0.3557, 0.217, 0.3627, 0.2661, 0.3417, 0.09049, 0.2863, 0.107, 0.2652, 0.02228, 0.3328, 8.756e-05, 0.2652, 0.02228, 0.2863, 0.107, 0.2333, 0.1383, 0.2641, 0.02279, 0.2333, 0.1383, 0.2011, 0.06087, 0.2641, 0.02279, 0.2863, 0.107, 0.304, 0.1747, 0.2611, 0.2012, 0.2333, 0.1383, 0.304, 0.1747, 0.3188, 0.2277, 0.2845, 0.2511, 0.2611, 0.2012, 0.3188, 0.2277, 0.3353, 0.2759, 0.3346, 0.2765, 0.3071, 0.2951, 0.2845, 0.2511, 0.3188, 0.2277, 0.3346, 0.2765, 0.2011, 0.06087, 0.2333, 0.1383, 0.1849, 0.1848, 0.1386, 0.1116, 0.2333, 0.1383, 0.2611, 0.2012, 0.2218, 0.2398, 0.1849, 0.1848, 0.2611, 0.2012, 0.2845, 0.2511, 0.2537, 0.2841, 0.2218, 0.2398, 0.2845, 0.2511, 0.3071, 0.2951, 0.3065, 0.2957, 0.2814, 0.3224, 0.2537, 0.2841, 0.2845, 0.2511, 0.3065, 0.2957, 0.2537, 0.2841, 0.2814, 0.3224, 0.2808, 0.323, 0.2608, 0.3561, 0.2264, 0.3254, 0.2537, 0.2841, 0.2808, 0.323, 0.1386, 0.1116, 0.1849, 0.1848, 0.1423, 0.244, 0.1377, 0.1127, 0.1423, 0.244, 0.08694, 0.1865, 0.1377, 0.1127, 0.1849, 0.1848, 0.2218, 0.2398, 0.1885, 0.2899, 0.1423, 0.244, 0.1885, 0.2899, 0.2218, 0.2398, 0.2537, 0.2841, 0.2264, 0.3254, 0.1631, 0.3492, 0.1885, 0.2899, 0.2264, 0.3254, 0.2058, 0.3739, 0.2264, 0.3254, 0.2608, 0.3561, 0.2603, 0.357, 0.2445, 0.3967, 0.2058, 0.3739, 0.2264, 0.3254, 0.2603, 0.357, 0.08694, 0.1865, 0.1423, 0.244, 0.1096, 0.3158, 0.04316, 0.2713, 0.1423, 0.244, 0.1885, 0.2899, 0.1631, 0.3492, 0.1096, 0.3158, 0.08723, 0.3974, 0.0119, 0.3733, 0.01251, 0.3716, 0.04316, 0.2713, 0.1096, 0.3158, 0.08723, 0.3974, 0.01251, 0.3716, 0.1096, 0.3158, 0.1631, 0.3492, 0.1465, 0.4154, 0.08723, 0.3974, 0.1631, 0.3492, 0.2058, 0.3739, 0.1928, 0.4286, 0.1465, 0.4154, 0.2058, 0.3739, 0.2445, 0.3967, 0.2441, 0.3976, 0.2346, 0.4412, 0.1928, 0.4286, 0.2058, 0.3739, 0.2441, 0.3976, 0.0119, 0.3733, 0.08723, 0.3974, 0.08078, 0.4855, 8.756e-05, 0.4846, 0.08078, 0.4855, 0.08723, 0.3974, 0.1465, 0.4154, 0.1395, 0.4864, 0.1465, 0.4154, 0.1928, 0.4286, 0.1881, 0.4873, 0.1395, 0.4864, 0.1928, 0.4286, 0.2346, 0.4412, 0.2341, 0.4422, 0.2313, 0.4869, 0.1881, 0.4873, 0.1928, 0.4286, 0.2341, 0.4422, 0.1881, 0.4873, 0.2313, 0.4869, 0.2312, 0.488, 0.2351, 0.5339, 0.1926, 0.5465, 0.1881, 0.4873, 0.2312, 0.488, 8.756e-05, 0.4846, 0.08078, 0.4855, 0.0859, 0.5732, 0.01266, 0.5939, 0.08078, 0.4855, 0.1395, 0.4864, 0.1449, 0.558, 0.0859, 0.5732, 0.1395, 0.4864, 0.1881, 0.4873, 0.1926, 0.5465, 0.1449, 0.558, 0.1449, 0.558, 0.1926, 0.5465, 0.2055, 0.6013, 0.1607, 0.6254, 0.1926, 0.5465, 0.2351, 0.5339, 0.2355, 0.535, 0.2439, 0.5792, 0.2055, 0.6013, 0.1926, 0.5465, 0.2355, 0.535, 0.1059, 0.6562, 0.03627, 0.6974, 0.0358, 0.6958, 0.01266, 0.5939, 0.0859, 0.5732, 0.1059, 0.6562, 0.0358, 0.6958, 0.0859, 0.5732, 0.1449, 0.558, 0.1607, 0.6254, 0.1059, 0.6562, 0.1059, 0.6562, 0.1384, 0.7302, 0.07565, 0.7914, 0.03627, 0.6974, 0.1059, 0.6562, 0.1607, 0.6254, 0.186, 0.6861, 0.1384, 0.7302, 0.1607, 0.6254, 0.2055, 0.6013, 0.2261, 0.6499, 0.186, 0.6861, 0.2055, 0.6013, 0.2439, 0.5792, 0.2444, 0.5801, 0.2587, 0.6215, 0.2261, 0.6499, 0.2055, 0.6013, 0.2444, 0.5801, 0.8164, 0.3413, 0.8072, 0.003169, 0.8676, 0.0002442, 0.8768, 0.3383, 0.4494, 0.3533, 0.3842, 0.01661, 0.3933, 0.01536, 0.4446, 0.01509, 0.4494, 0.3533, 0.389, 0.3548, 0.3842, 0.01661, 0.3197, 0.3548, 0.2633, 0.01542, 0.3238, 0.01672, 0.3241, 0.3549, 0.3197, 0.3548, 0.2593, 0.3535, 0.2633, 0.01542, 0.1213, 0.3554, 0.1257, 0.3555, 0.184, 0.6947, 0.1235, 0.694, 0.1257, 0.3555, 0.1862, 0.3562, 0.184, 0.6947, 0.2516, 0.3554, 0.3126, 0.697, 0.2516, 0.6984, 0.2516, 0.697, 0.0, 0.0, 0.0, 0.0, 0.0, 0.0, 0.2516, 0.3554, 0.3127, 0.3554, 0.3126, 0.697, 0.7559, 0.3442, 0.6955, 0.3471, 0.6863, 0.009019, 0.7468, 0.006094, 0.8733, 0.3554, 0.9343, 0.6968, 0.8733, 0.6982, 0.8733, 0.6968, 0.0, 0.0, 0.0, 0.0, 0.0, 0.0, 0.8733, 0.3554, 0.9343, 0.3554, 0.9343, 0.6968, 0.6821, 0.3554, 0.6865, 0.6938, 0.6821, 0.6939, 0.6216, 0.3554, 0.0, 0.0, 0.0, 0.0, 0.0, 0.0, 0.6821, 0.6939, 0.6216, 0.6939, 0.6216, 0.3554, 0.2548, 0.3534, 0.1945, 0.3507, 0.1985, 0.01257, 0.2029, 0.01271, 0.2029, 0.01271, 0.2633, 0.01542, 0.2593, 0.3535, 0.2548, 0.3534, 0.19, 0.3505, 0.1381, 0.009865, 0.1985, 0.01257, 0.1945, 0.3507, 0.19, 0.3505, 0.1297, 0.3478, 0.1381, 0.009865, 0.06075, 0.3561, 0.1213, 0.3554, 0.1235, 0.694, 0.06296, 0.6947, 0.9388, 0.01212, 0.9998, 0.3535, 0.9411, 0.3549, 0.9388, 0.3535, 0.0, 0.0, 0.0, 0.0, 0.0, 0.0, 0.9388, 0.01212, 0.9998, 0.01212, 0.9998, 0.3535, 0.7514, 0.3554, 0.8113, 0.691, 0.7514, 0.691, 0.747, 0.3554, 0.7514, 0.3554, 0.8113, 0.3554, 0.8113, 0.691, 0.8773, 0.01212, 0.9383, 0.3535, 0.8773, 0.3549, 0.8773, 0.3535, 0.0, 0.0, 0.0, 0.0, 0.0, 0.0, 0.8773, 0.01212, 0.9383, 0.01212, 0.9383, 0.3535, 0.5611, 0.3554, 0.6216, 0.6939, 0.5718, 0.6953, 0.5611, 0.6939, 0.0, 0.0, 0.0, 0.0, 0.0, 0.0, 0.5611, 0.3554, 0.6216, 0.3554, 0.6216, 0.6939, 0.7559, 0.3442, 0.7468, 0.006094, 0.8072, 0.003169, 0.8164, 0.3413, 0.9348, 0.3554, 0.9958, 0.6968, 0.9348, 0.6982, 0.9348, 0.6968, 0.0, 0.0, 0.0, 0.0, 0.0, 0.0, 0.9348, 0.3554, 0.9958, 0.3554, 0.9958, 0.6968, 0.1906, 0.3563, 0.2444, 0.6968, 0.184, 0.6947, 0.1862, 0.3562, 0.1906, 0.3563, 0.2511, 0.3584, 0.2444, 0.6968, 0.1252, 0.3475, 0.07782, 0.005756, 0.1381, 0.009865, 0.1297, 0.3478, 0.1252, 0.3475, 0.06491, 0.3434, 0.07782, 0.005756, 0.3127, 0.3554, 0.3737, 0.3555, 0.3736, 0.6971, 0.3126, 0.697, 0.3737, 0.3555, 0.4348, 0.3555, 0.4347, 0.6971, 0.3736, 0.6971, 0.6911, 0.3472, 0.6259, 0.01054, 0.6863, 0.009019, 0.6955, 0.3471, 0.6911, 0.3472, 0.6307, 0.3487, 0.6259, 0.01054, 0.5703, 0.3502, 0.5655, 0.01205, 0.6259, 0.01054, 0.6307, 0.3487, 0.5098, 0.3518, 0.5051, 0.01357, 0.5655, 0.01205, 0.5703, 0.3502, 0.4494, 0.3533, 0.4446, 0.01509, 0.5051, 0.01357, 0.5098, 0.3518, 0.0605, 0.343, 0.01756, 0.0002442, 0.07782, 0.005756, 0.06491, 0.3434, 0.0605, 0.343, 0.0002442, 0.3374, 0.01756, 0.0002442, 0.0002442, 0.3568, 0.06296, 0.6947, 0.002476, 0.6968, 0.002457, 0.6954, 0.0, 0.0, 0.0, 0.0, 0.0, 0.0, 0.0002442, 0.3568, 0.06075, 0.3561, 0.06296, 0.6947, 0.4353, 0.3554, 0.4958, 0.6939, 0.446, 0.6953, 0.4353, 0.6939, 0.0, 0.0, 0.0, 0.0, 0.0, 0.0, 0.4353, 0.3554, 0.4957, 0.3554, 0.4958, 0.6939, 0.8118, 0.3554, 0.8729, 0.6968, 0.8119, 0.6982, 0.8118, 0.6968, 0.0, 0.0, 0.0, 0.0, 0.0, 0.0, 0.8118, 0.3554, 0.8728, 0.3554, 0.8729, 0.6968, 0.5002, 0.3555, 0.5562, 0.6953, 0.4958, 0.6939, 0.4957, 0.3554, 0.5002, 0.3555, 0.5606, 0.3569, 0.5562, 0.6953, 0.389, 0.3548, 0.3845, 0.3548, 0.3238, 0.01672, 0.3842, 0.01661, 0.3845, 0.3548, 0.3241, 0.3549, 0.3238, 0.01672, 0.687, 0.3568, 0.747, 0.3554, 0.6914, 0.6924, 0.687, 0.6925, 0.0, 0.0, 0.0, 0.0, 0.0, 0.0, 0.747, 0.3554, 0.7514, 0.691, 0.6914, 0.6924])
me_sphere_002.materials.append(mat_material_001)
me_sphere_002.use_remesh_preserve_volume = False
me_sphere_002.use_remesh_preserve_attributes = False
me_sphere_002.use_mirror_vertex_groups = False
me_sphere_002.update()
me_cube_044 = bpy.data.meshes.new('Cube.044')
me_cube_044.from_pydata([(-3.867, -3.163, -1.0), (-1.0, 1.0, -1.0), (3.968, 3.542, -1.0), (-0.6974, -5.561, -1.0), (-3.867, -3.163, 1.0), (-1.0, 1.0, 1.0), (3.968, 3.542, 1.0), (-0.6974, -5.561, 1.0)], [], [(4, 5, 1, 0), (5, 6, 2, 1), (6, 7, 3, 2), (7, 4, 0, 3), (0, 1, 2, 3), (7, 6, 5, 4)])
me_cube_044.use_remesh_preserve_volume = False
me_cube_044.use_remesh_preserve_attributes = False
me_cube_044.use_mirror_vertex_groups = False
me_cube_044.update()
me_cube_049 = bpy.data.meshes.new('Cube.049')
me_cube_049.from_pydata([(13.26, 15.41, -1.61), (10.41, 11.24, -1.412), (5.473, 8.686, -0.8788), (10.12, 17.79, -1.107), (13.52, 15.33, 0.3714), (10.66, 11.16, 0.5698), (5.729, 8.605, 1.103), (10.38, 17.71, 0.8749), (-4.784, 14.52, -0.4672), (-0.6232, 11.66, -0.6937), (1.93, 6.7, -0.6913), (-7.159, 11.36, -0.1261), (-4.615, 14.61, 1.524), (-0.4544, 11.75, 1.297), (2.099, 6.787, 1.3), (-6.99, 11.44, 1.865), (-3.867, -3.163, -1.0), (-1.0, 1.0, -1.0), (3.968, 3.542, -1.0), (-0.6974, -5.561, -1.0), (-3.867, -3.163, 1.0), (-1.0, 1.0, 1.0), (3.968, 3.542, 1.0), (-0.6974, -5.561, 1.0), (13.96, -2.46, -2.02), (9.811, 0.3989, -1.595), (7.292, 5.35, -1.064), (16.37, 0.6977, -1.857), (14.05, -2.629, -0.02869), (9.899, 0.2299, 0.3961), (7.38, 5.181, 0.9271), (16.45, 0.5287, 0.1336), (17.33, 6.761, -2.049), (12.38, 5.836, -1.649), (7.103, 7.534, -1.007), (16.81, 10.68, -1.682), (17.52, 6.6, -0.0643), (12.57, 5.676, 0.3353), (7.293, 7.374, 0.9773), (17.0, 10.52, 0.3022), (4.099, 18.78, -0.9521), (5.02, 13.81, -1.013), (3.33, 8.497, -0.7447), (0.1944, 18.23, -0.4591), (4.347, 18.8, 1.032), (5.268, 13.83, 0.9715), (3.577, 8.519, 1.24), (0.4419, 18.25, 1.525), (-7.856, 5.65, -0.5581), (-2.89, 6.57, -0.7593), (2.422, 4.861, -0.8681), (-7.301, 1.717, -0.4212), (-7.79, 5.729, 1.439), (-2.823, 6.649, 1.238), (2.488, 4.94, 1.129), (-7.235, 1.796, 1.576), (5.117, -6.741, -1.538), (4.209, -1.775, -1.279), (5.934, 3.526, -1.014), (9.055, -6.201, -1.527), (5.126, -6.844, 0.4594), (4.218, -1.877, 0.7187), (5.943, 3.423, 0.9837), (9.063, -6.304, 0.4699)], [], [(4, 5, 1, 0), (5, 6, 2, 1), (6, 7, 3, 2), (7, 4, 0, 3), (0, 1, 2, 3), (7, 6, 5, 4), (12, 13, 9, 8), (13, 14, 10, 9), (14, 15, 11, 10), (15, 12, 8, 11), (8, 9, 10, 11), (15, 14, 13, 12), (20, 21, 17, 16), (21, 22, 18, 17), (22, 23, 19, 18), (23, 20, 16, 19), (16, 17, 18, 19), (23, 22, 21, 20), (28, 29, 25, 24), (29, 30, 26, 25), (30, 31, 27, 26), (31, 28, 24, 27), (24, 25, 26, 27), (31, 30, 29, 28), (36, 37, 33, 32), (37, 38, 34, 33), (38, 39, 35, 34), (39, 36, 32, 35), (32, 33, 34, 35), (39, 38, 37, 36), (44, 45, 41, 40), (45, 46, 42, 41), (46, 47, 43, 42), (47, 44, 40, 43), (40, 41, 42, 43), (47, 46, 45, 44), (52, 53, 49, 48), (53, 54, 50, 49), (54, 55, 51, 50), (55, 52, 48, 51), (48, 49, 50, 51), (55, 54, 53, 52), (60, 61, 57, 56), (61, 62, 58, 57), (62, 63, 59, 58), (63, 60, 56, 59), (56, 57, 58, 59), (63, 62, 61, 60)])
_uv = me_cube_049.uv_layers.new(name='UV coord')
_uv.uv.foreach_set('vector', [0.3194, 0.8936, 0.3617, 0.7122, 0.3669, 0.7914, 0.3246, 0.9728, 0.3617, 0.7122, 0.5025, 0.5498, 0.5077, 0.6291, 0.3669, 0.7914, 0.5025, 0.5498, 0.4673, 0.9208, 0.4725, 1.0, 0.5077, 0.6291, 0.4673, 0.9208, 0.3194, 0.8936, 0.3246, 0.9728, 0.4725, 1.0, 0.3246, 0.9728, 0.3669, 0.7914, 0.5077, 0.6291, 0.4725, 1.0, 0.4673, 0.9208, 0.5025, 0.5498, 0.3617, 0.7122, 0.3194, 0.8936, 0.96, 0.6254, 0.7694, 0.582, 0.769, 0.6568, 0.9596, 0.7002, 0.7694, 0.582, 0.6064, 0.4403, 0.606, 0.5151, 0.769, 0.6568, 0.6064, 0.4403, 1.0, 0.4776, 0.9996, 0.5524, 0.606, 0.5151, 1.0, 0.4776, 0.96, 0.6254, 0.9596, 0.7002, 0.9996, 0.5524, 0.9596, 0.7002, 0.769, 0.6568, 0.606, 0.5151, 0.9996, 0.5524, 1.0, 0.4776, 0.6064, 0.4403, 0.7694, 0.582, 0.96, 0.6254, 0.6751, 0.0473, 0.6328, 0.2208, 0.6276, 0.3008, 0.6699, 0.1273, 0.6328, 0.2208, 0.492, 0.3618, 0.4868, 0.4418, 0.6276, 0.3008, 0.492, 0.3618, 0.5272, 0.0, 0.522, 0.07999, 0.4868, 0.4418, 0.5272, 0.0, 0.6751, 0.0473, 0.6699, 0.1273, 0.522, 0.07999, 0.6699, 0.1273, 0.6276, 0.3008, 0.4868, 0.4418, 0.522, 0.07999, 0.5272, 0.0, 0.492, 0.3618, 0.6328, 0.2208, 0.6751, 0.0473, 0.04, 0.3021, 0.2306, 0.3375, 0.231, 0.422, 0.0404, 0.3865, 0.2306, 0.3375, 0.3936, 0.4579, 0.394, 0.5424, 0.231, 0.422, 0.3936, 0.4579, 0.0, 0.4297, 0.0004014, 0.5142, 0.394, 0.5424, 0.0, 0.4297, 0.04, 0.3021, 0.0404, 0.3865, 0.0004014, 0.5142, 0.0404, 0.3865, 0.231, 0.422, 0.394, 0.5424, 0.0004014, 0.5142, 0.0, 0.4297, 0.3936, 0.4579, 0.2306, 0.3375, 0.04, 0.3021, 0.04898, 0.6567, 0.2137, 0.5551, 0.2176, 0.6379, 0.05294, 0.7395, 0.2137, 0.5551, 0.4285, 0.5299, 0.4324, 0.6126, 0.2176, 0.6379, 0.4285, 0.5299, 0.1253, 0.7703, 0.1292, 0.8531, 0.4324, 0.6126, 0.1253, 0.7703, 0.04898, 0.6567, 0.05294, 0.7395, 0.1292, 0.8531, 0.05294, 0.7395, 0.2176, 0.6379, 0.4324, 0.6126, 0.1292, 0.8531, 0.1253, 0.7703, 0.4285, 0.5299, 0.2137, 0.5551, 0.04898, 0.6567, 0.699, 0.8858, 0.5941, 0.7285, 0.5975, 0.8045, 0.7024, 0.9618, 0.5941, 0.7285, 0.5785, 0.5179, 0.5819, 0.5939, 0.5975, 0.8045, 0.5785, 0.5179, 0.8319, 0.8047, 0.8353, 0.8807, 0.5819, 0.5939, 0.8319, 0.8047, 0.699, 0.8858, 0.7024, 0.9618, 0.8353, 0.8807, 0.7024, 0.9618, 0.5975, 0.8045, 0.5819, 0.5939, 0.8353, 0.8807, 0.8319, 0.8047, 0.5785, 0.5179, 0.5941, 0.7285, 0.699, 0.8858, 0.9449, 0.2907, 0.7802, 0.3843, 0.7762, 0.4608, 0.9409, 0.3671, 0.7802, 0.3843, 0.5654, 0.3882, 0.5615, 0.4647, 0.7762, 0.4608, 0.5654, 0.3882, 0.8686, 0.1569, 0.8646, 0.2334, 0.5615, 0.4647, 0.8686, 0.1569, 0.9449, 0.2907, 0.9409, 0.3671, 0.8646, 0.2334, 0.9409, 0.3671, 0.7762, 0.4608, 0.5615, 0.4647, 0.8646, 0.2334, 0.8686, 0.1569, 0.5654, 0.3882, 0.7802, 0.3843, 0.9449, 0.2907, 0.2991, 0.04131, 0.404, 0.1907, 0.4006, 0.274, 0.2957, 0.1246, 0.404, 0.1907, 0.4197, 0.3799, 0.4163, 0.4632, 0.4006, 0.274, 0.4197, 0.3799, 0.1663, 0.1023, 0.1629, 0.1856, 0.4163, 0.4632, 0.1663, 0.1023, 0.2991, 0.04131, 0.2957, 0.1246, 0.1629, 0.1856, 0.2957, 0.1246, 0.4006, 0.274, 0.4163, 0.4632, 0.1629, 0.1856, 0.1663, 0.1023, 0.4197, 0.3799, 0.404, 0.1907, 0.2991, 0.04131])
me_cube_049.materials.append(mat_oxidado2)
me_cube_049.use_remesh_preserve_volume = False
me_cube_049.use_remesh_preserve_attributes = False
me_cube_049.use_mirror_vertex_groups = False
me_cube_049.update()

# ---- objects
ob_sphere = bpy.data.objects.new('Sphere', me_sphere_004)
ob_sphere_001 = bpy.data.objects.new('Sphere.001', me_sphere_002)
ob_cube_004 = bpy.data.objects.new('Cube.004', me_cube_044)
ob_cube_002 = bpy.data.objects.new('Cube.002', me_cube_049)

# ---- transforms, parenting, visibility, modifiers, constraints
ob_sphere.location = (0.06955, -0.2043, 2.719)
ob_sphere.rotation_euler = (-1.051e-12, 3.142, 4.712)
ob_sphere.scale = (1.118, 1.118, 0.08649)
ob_sphere.lineart.crease_threshold = 0.0
ob_sphere_001.location = (0.03515, -0.2136, 2.055)
ob_sphere_001.scale = (-5.346, -5.346, -0.03499)
ob_sphere_001.lineart.crease_threshold = 0.0
ob_cube_004.location = (-0.2732, -3.023, 2.354)
ob_cube_004.rotation_euler = (-0.02039, -0.06425, 0.5723)
ob_cube_004.scale = (0.3658, 0.3658, 0.3658)
ob_cube_004.lineart.crease_threshold = 0.0
ob_cube_002.location = (0.2513, 2.618, 2.313)
ob_cube_002.rotation_euler = (-0.02039, -0.06425, 3.714)
ob_cube_002.scale = (0.3658, 0.3658, 0.3658)
ob_cube_002.lineart.crease_threshold = 0.0

# ---- collection membership
col_collection_1.objects.link(ob_sphere)
col_collection_1.objects.link(ob_sphere_001)
col_collection_1.objects.link(ob_cube_004)
col_collection_1.objects.link(ob_cube_002)

# ---- scene / render settings (as saved in the file)
scene.frame_start = 1; scene.frame_end = 250; scene.frame_set(181)
scene.render.engine = 'BLENDER_EEVEE_NEXT'
scene.render.image_settings.color_mode = 'RGB'
scene.render.image_settings.compression = 90
scene.render.resolution_percentage = 50
scene.render.dither_intensity = 0.0
scene.cycles.use_denoising = False
scene.cycles.samples = 10
scene.cycles.sampling_pattern = 'TABULATED_SOBOL'
scene.cycles.light_sampling_threshold = 0.0
scene.cycles.use_adaptive_sampling = False
scene.cycles.use_light_tree = False
scene.cycles.blur_glossy = 0.0
scene.cycles.volume_bounces = 1
scene.cycles.pixel_filter_type = 'GAUSSIAN'
scene.cycles.sample_clamp_indirect = 0.0
scene.view_settings.view_transform = 'Standard'
bpy.context.view_layer.update()

# ---- added for rendering (the .blend has no active camera and no usable light): camera, sun
cam_auto = bpy.data.cameras.new('AutoCamera')
cam_auto.lens = 50.0
cam_auto.sensor_width = 36.0
cam_auto.clip_end = 1000.0
ob_auto_camera = bpy.data.objects.new('AutoCamera', cam_auto)
scene.collection.objects.link(ob_auto_camera)
ob_auto_camera.location = (17.0051, -20.6465, 15.9946)
ob_auto_camera.rotation_euler = (1.09748, -7.21219e-08, 0.694738)
scene.camera = ob_auto_camera
light_auto_sun = bpy.data.lights.new('AutoSun', 'SUN')
light_auto_sun.energy = 3.0
light_auto_sun.angle = 0.0523599
ob_auto_sun = bpy.data.objects.new('AutoSun', light_auto_sun)
scene.collection.objects.link(ob_auto_sun)
ob_auto_sun.rotation_euler = (0.872665, 0.174533, 0.523599)
bpy.context.view_layer.update()
